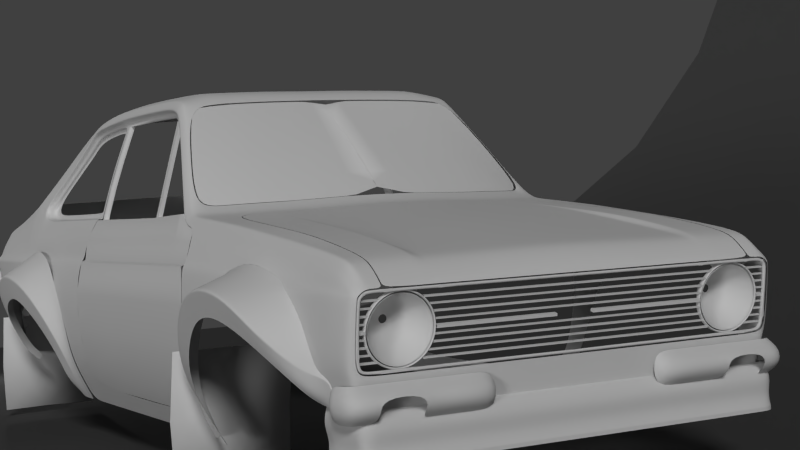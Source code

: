 # Source: FordEscort.blend  (saved by Blender 2.66.0; exported with 4.5.12 LTS)
import bpy
from mathutils import Matrix  # noqa: F401  (used for matrix-valued properties, if any)

bpy.ops.wm.read_factory_settings(use_empty=True)
scene = bpy.context.scene
scene.name = 'Scene'

# ---- collections
col_collection_1 = bpy.data.collections.new('Collection 1'); scene.collection.children.link(col_collection_1)
col_collection_2 = bpy.data.collections.new('Collection 2'); scene.collection.children.link(col_collection_2)
col_collection_2.hide_render = True
col_collection_2.hide_viewport = True

# ---- materials (node trees are filled in below, after node groups)
mat_material_004 = bpy.data.materials.new('Material.004')
mat_material_004.alpha_threshold = 0.0
mat_material_004.use_transparent_shadow = False
mat_material_004.roughness = 0.5
mat_material_004.specular_intensity = 1.0
mat_material_004.line_color = (0.0, 0.0, 0.0, 1.0)
mat_material = bpy.data.materials.new('Material')
mat_material.alpha_threshold = 0.0
mat_material.use_transparent_shadow = False
mat_material.roughness = 0.5
mat_material.specular_intensity = 0.0
mat_material.line_color = (0.0, 0.0, 0.0, 1.0)
mat_material_002 = bpy.data.materials.new('Material.002')
mat_material_002.alpha_threshold = 0.0
mat_material_002.use_transparent_shadow = False
mat_material_002.roughness = 0.5
mat_material_002.line_color = (0.0, 0.0, 0.0, 0.1939)
mat_material_001 = bpy.data.materials.new('Material.001')
mat_material_001.alpha_threshold = 0.0
mat_material_001.use_transparent_shadow = False
mat_material_001.diffuse_color = (0.08714, 0.08714, 0.08714, 1.0)
mat_material_001.specular_color = (0.0308, 0.0308, 0.0308)
mat_material_001.roughness = 0.5
mat_material_001.specular_intensity = 0.0
mat_material_001.line_color = (0.0, 0.0, 0.0, 1.0)

# ---- node groups
ng_auto_smooth = bpy.data.node_groups.new('Auto Smooth', 'GeometryNodeTree')
_s = ng_auto_smooth.interface.new_socket(name='Geometry', in_out='OUTPUT', socket_type='NodeSocketGeometry')
_s = ng_auto_smooth.interface.new_socket(name='Geometry', in_out='INPUT', socket_type='NodeSocketGeometry')
_s = ng_auto_smooth.interface.new_socket(name='Angle', in_out='INPUT', socket_type='NodeSocketFloat')
_s.subtype = 'ANGLE'
_s.min_value = 0.0
_s.max_value = 3.142
ng_auto_smooth.is_modifier = True
_N = ng_auto_smooth.nodes; _L = ng_auto_smooth.links
n0 = _N.new('NodeGroupOutput'); n0.name = 'Group Output'; n0.location = (480, -100)
n1 = _N.new('NodeGroupInput'); n1.name = 'Group Input'; n1.location = (-420, -300)
n2 = _N.new('NodeGroupInput'); n2.name = 'Group Input.001'; n2.location = (-60, -100)
n3 = _N.new('GeometryNodeSetShadeSmooth'); n3.name = 'Set Shade Smooth'; n3.location = (120, -100)
n3.domain = 'EDGE'
n4 = _N.new('GeometryNodeSetShadeSmooth'); n4.name = 'Set Shade Smooth.001'; n4.location = (300, -100)
n5 = _N.new('GeometryNodeInputMeshEdgeAngle'); n5.name = 'Edge Angle'; n5.location = (-420, -220)
n6 = _N.new('GeometryNodeInputEdgeSmooth'); n6.name = 'Is Edge Smooth'; n6.location = (-60, -160)
n7 = _N.new('GeometryNodeInputShadeSmooth'); n7.name = 'Is Face Smooth'; n7.location = (-240, -340)
n8 = _N.new('FunctionNodeBooleanMath'); n8.name = 'Boolean Math'; n8.location = (-60, -220)
n9 = _N.new('FunctionNodeCompare'); n9.name = 'Compare'; n9.location = (-240, -180)
n9.operation = 'LESS_EQUAL'
_L.new(n5.outputs[0], n9.inputs[0])
_L.new(n4.outputs[0], n0.inputs[0])
_L.new(n1.outputs[1], n9.inputs[1])
_L.new(n9.outputs[0], n8.inputs[0])
_L.new(n7.outputs[0], n8.inputs[1])
_L.new(n2.outputs[0], n3.inputs[0])
_L.new(n6.outputs[0], n3.inputs[1])
_L.new(n3.outputs[0], n4.inputs[0])
_L.new(n8.outputs[0], n3.inputs[2])
n0.is_active_output = True

# ---- material node trees

# ---- world
world_world = bpy.data.worlds.new('World'); scene.world = world_world
world_world.color = (0.05088, 0.05088, 0.05088)
world_world.use_sun_shadow = False
world_world.sun_shadow_jitter_overblur = 0.0
world_world.cycles.sampling_method = 'MANUAL'
world_world.cycles.sample_map_resolution = 256

# ---- cameras
cam_camera_001 = bpy.data.cameras.new('Camera.001')
cam_camera_001.clip_end = 100.0
cam_camera_001.lens = 35.0
cam_camera_001.sensor_width = 32.0
cam_camera_001.sensor_height = 18.0
cam_camera_001.dof.focus_distance = 0.0
cam_camera_001.dof.aperture_fstop = 128.0
cam_camera = bpy.data.cameras.new('Camera')
cam_camera.clip_end = 100.0
cam_camera.lens = 60.0
cam_camera.sensor_width = 32.0
cam_camera.sensor_height = 18.0
cam_camera.ortho_scale = 7.314
cam_camera.dof.focus_distance = 0.0
cam_camera.dof.aperture_fstop = 128.0

# ---- lights
light_spot = bpy.data.lights.new('Spot', 'SPOT')
light_spot.transmission_factor = 0.0
light_spot.energy = 432.0
light_spot.shadow_buffer_clip_start = 0.5
light_spot.shadow_soft_size = 0.1
light_spot.shadow_maximum_resolution = 0.006
light_spot.use_absolute_resolution = True
light_spot.cycles.use_multiple_importance_sampling = False
light_hemi_001 = bpy.data.lights.new('Hemi.001', 'SUN')
light_hemi_001.transmission_factor = 0.0
light_hemi_001.angle = 0.1993
light_hemi_001.energy = 0.62
light_hemi_001.shadow_buffer_clip_start = 0.5
light_hemi_001.shadow_soft_size = 0.1
light_hemi_001.shadow_cascade_max_distance = 1000.0
light_hemi_001.cycles.use_multiple_importance_sampling = False
light_lamp = bpy.data.lights.new('Lamp', 'SUN')
light_lamp.transmission_factor = 0.0
light_lamp.cutoff_distance = 30.0
light_lamp.angle = 0.1993
light_lamp.energy = 1.0
light_lamp.shadow_buffer_clip_start = 1.001
light_lamp.shadow_soft_size = 0.1
light_lamp.shadow_cascade_max_distance = 1000.0
light_lamp.cycles.use_multiple_importance_sampling = False

# ---- meshes
me_plane_024 = bpy.data.meshes.new('Plane.024')
me_plane_024.from_pydata([(5.249, -4.408, -5.972), (5.249, -4.07, -5.972), (5.621, -4.408, -5.833), (5.621, -4.07, -5.833), (5.738, -4.408, -5.132), (2.189, -4.408, -5.864), (2.189, -4.07, -5.864), (5.249, -4.62, -5.597), (2.631, -4.62, -5.597), (5.249, -3.822, -5.597), (2.631, -3.822, -5.597), (5.475, -4.62, -5.534), (5.475, -3.822, -5.534), (5.598, -4.572, -4.901), (5.598, -3.87, -4.901), (2.044, -4.62, -5.597), (2.044, -3.822, -5.597), (5.539, -4.62, -5.261), (5.539, -3.822, -5.261), (3.904, -4.62, -5.597), (3.904, -3.822, -5.597), (4.961, -4.62, -5.597), (5.708, -4.07, -5.426), (5.738, -4.07, -5.132), (2.631, -4.07, -5.972), (2.631, -4.408, -5.972), (5.708, -4.408, -5.426), (3.904, -4.408, -5.972), (3.904, -4.07, -5.972), (4.961, -4.408, -5.972), (3.268, -4.62, -5.597), (3.268, -4.408, -5.972), (3.268, -3.822, -5.597), (3.268, -4.07, -5.972), (4.961, -4.07, -5.972), (4.961, -3.822, -5.597)], [], [(1, 3, 2, 0), (23, 22, 18, 14), (33, 24, 10, 32), (28, 33, 32, 20), (29, 34, 1, 0), (22, 23, 4, 26), (3, 22, 26, 2), (0, 2, 11, 7), (5, 25, 8, 15), (3, 1, 9, 12), (29, 0, 7, 21), (4, 23, 14, 13), (26, 4, 13, 17), (22, 3, 12, 18), (2, 26, 17, 11), (25, 5, 6, 24), (6, 5, 15, 16), (24, 6, 16, 10), (31, 33, 28, 27), (31, 27, 19, 30), (1, 34, 35, 9), (34, 28, 20, 35), (25, 31, 30, 8), (25, 24, 33, 31)])
me_plane_024.polygons.foreach_set('use_smooth', [True] * 24)
me_plane_024.use_remesh_preserve_volume = False
me_plane_024.use_remesh_preserve_attributes = False
me_plane_024.use_mirror_vertex_groups = False
me_plane_024.update()
me_plane_023 = bpy.data.meshes.new('Plane.023')
me_plane_023.from_pydata([(0.7613, 3.131, -1.839), (0.8151, 3.133, -1.829), (0.8607, 3.139, -1.799), (0.8913, 3.146, -1.754), (0.902, 3.155, -1.701), (0.8914, 3.164, -1.648), (0.861, 3.171, -1.603), (0.8154, 3.176, -1.572), (0.7616, 3.177, -1.562), (0.7078, 3.175, -1.572), (0.6622, 3.169, -1.602), (0.6317, 3.162, -1.647), (0.6209, 3.153, -1.7), (0.6316, 3.144, -1.753), (0.662, 3.137, -1.798), (0.7076, 3.132, -1.828), (0.7613, 3.117, -1.836), (0.8151, 3.12, -1.826), (0.8607, 3.125, -1.796), (0.8913, 3.133, -1.751), (0.902, 3.142, -1.698), (0.8914, 3.15, -1.645), (0.861, 3.158, -1.6), (0.8154, 3.162, -1.569), (0.7616, 3.163, -1.559), (0.7078, 3.161, -1.569), (0.6622, 3.156, -1.599), (0.6317, 3.148, -1.644), (0.6209, 3.139, -1.697), (0.6316, 3.13, -1.75), (0.662, 3.123, -1.795), (0.7076, 3.119, -1.825), (0.7614, 3.038, -1.76), (0.7945, 3.039, -1.754), (0.8225, 3.043, -1.735), (0.8413, 3.047, -1.708), (0.8479, 3.053, -1.675), (0.8414, 3.058, -1.642), (0.8227, 3.063, -1.615), (0.7946, 3.065, -1.596), (0.7616, 3.066, -1.59), (0.7285, 3.065, -1.596), (0.7004, 3.061, -1.614), (0.6817, 3.057, -1.642), (0.675, 3.051, -1.675), (0.6816, 3.046, -1.707), (0.7003, 3.041, -1.735), (0.7283, 3.039, -1.753), (0.7615, 3.013, -1.684), (0.768, 3.013, -1.683), (0.7736, 3.014, -1.679), (0.7774, 3.015, -1.673), (0.7787, 3.016, -1.667), (0.7774, 3.017, -1.66), (0.7736, 3.018, -1.655), (0.7681, 3.018, -1.651), (0.7615, 3.019, -1.65), (0.7549, 3.018, -1.651), (0.7493, 3.018, -1.655), (0.7456, 3.017, -1.66), (0.7443, 3.016, -1.667), (0.7456, 3.015, -1.673), (0.7493, 3.014, -1.679), (0.7549, 3.013, -1.682)], [], [(15, 14, 30, 31), (9, 8, 24, 25), (3, 2, 18, 19), (0, 15, 31, 16), (10, 9, 25, 26), (4, 3, 19, 20), (11, 10, 26, 27), (5, 4, 20, 21), (12, 11, 27, 28), (6, 5, 21, 22), (13, 12, 28, 29), (7, 6, 22, 23), (1, 0, 16, 17), (14, 13, 29, 30), (8, 7, 23, 24), (2, 1, 17, 18), (27, 26, 42, 43), (21, 20, 36, 37), (28, 27, 43, 44), (22, 21, 37, 38), (29, 28, 44, 45), (23, 22, 38, 39), (17, 16, 32, 33), (30, 29, 45, 46), (24, 23, 39, 40), (18, 17, 33, 34), (31, 30, 46, 47), (25, 24, 40, 41), (19, 18, 34, 35), (16, 31, 47, 32), (26, 25, 41, 42), (20, 19, 35, 36), (32, 47, 63, 48), (42, 41, 57, 58), (36, 35, 51, 52), (43, 42, 58, 59), (37, 36, 52, 53), (44, 43, 59, 60), (38, 37, 53, 54), (45, 44, 60, 61), (39, 38, 54, 55), (33, 32, 48, 49), (46, 45, 61, 62), (40, 39, 55, 56), (34, 33, 49, 50), (47, 46, 62, 63), (41, 40, 56, 57), (35, 34, 50, 51)])
me_plane_023.materials.append(mat_material_004)
me_plane_023.use_remesh_preserve_volume = False
me_plane_023.use_remesh_preserve_attributes = False
me_plane_023.use_mirror_vertex_groups = False
me_plane_023.update()
me_plane_022 = bpy.data.meshes.new('Plane.022')
me_plane_022.from_pydata([(-0.0008138, 3.136, -1.694), (-0.0008138, 3.138, -1.687), (-0.0008138, 3.124, -1.692), (-0.0008138, 3.126, -1.685), (0.9404, 3.14, -1.665), (-0.0008138, 3.14, -1.665), (0.9404, 3.142, -1.659), (-0.0008138, 3.142, -1.659), (0.9404, 3.128, -1.663), (-0.0008138, 3.128, -1.663), (0.9404, 3.13, -1.657), (-0.0008138, 3.13, -1.657), (0.9404, 3.148, -1.637), (-0.0008139, 3.148, -1.637), (0.9404, 3.15, -1.63), (-0.0008139, 3.15, -1.63), (0.9404, 3.136, -1.635), (-0.0008139, 3.136, -1.635), (0.9404, 3.138, -1.628), (-0.0008139, 3.138, -1.628), (0.9404, 3.152, -1.608), (-0.0008139, 3.152, -1.608), (0.9404, 3.154, -1.602), (-0.0008139, 3.154, -1.602), (0.9404, 3.14, -1.606), (-0.0008139, 3.14, -1.606), (0.9404, 3.142, -1.6), (-0.0008139, 3.142, -1.6), (0.9404, 3.161, -1.584), (0.08349, 3.161, -1.584), (0.9404, 3.163, -1.573), (0.08349, 3.163, -1.573), (0.9404, 3.144, -1.579), (0.08349, 3.144, -1.579), (0.9404, 3.146, -1.568), (0.08349, 3.146, -1.568), (0.9404, 3.161, -1.551), (-0.000814, 3.161, -1.551), (0.9404, 3.163, -1.545), (-0.000814, 3.163, -1.545), (0.9404, 3.149, -1.549), (-0.000814, 3.149, -1.549), (0.9404, 3.151, -1.543), (-0.000814, 3.151, -1.543), (0.9404, 3.165, -1.523), (-0.0008141, 3.165, -1.523), (0.9404, 3.167, -1.516), (-0.0008141, 3.167, -1.516), (0.9404, 3.153, -1.521), (-0.0008141, 3.153, -1.521), (0.9404, 3.155, -1.514), (-0.0008141, 3.155, -1.514), (0.9404, 3.169, -1.494), (-0.0008141, 3.169, -1.494), (0.9404, 3.171, -1.488), (-0.0008141, 3.171, -1.488), (0.9404, 3.157, -1.492), (-0.0008141, 3.157, -1.492), (0.9404, 3.159, -1.486), (-0.0008141, 3.159, -1.486), (0.9404, 3.173, -1.466), (-0.0008142, 3.173, -1.466), (0.9404, 3.175, -1.459), (-0.0008142, 3.175, -1.459), (0.9404, 3.161, -1.464), (-0.0008142, 3.161, -1.464), (0.9404, 3.163, -1.457), (-0.0008142, 3.163, -1.457), (0.8511, 3.173, -1.466), (0.8511, 3.175, -1.459), (0.8511, 3.161, -1.464), (0.8511, 3.163, -1.457), (0.6414, 3.159, -1.486), (0.6414, 3.157, -1.492), (0.6414, 3.171, -1.488), (0.6414, 3.169, -1.494), (0.6689, 3.173, -1.466), (0.6689, 3.175, -1.459), (0.6689, 3.161, -1.464), (0.6689, 3.163, -1.457), (0.8794, 3.159, -1.486), (0.8794, 3.171, -1.488), (0.8794, 3.169, -1.494), (0.8794, 3.157, -1.492), (0.6245, 3.165, -1.523), (0.6245, 3.167, -1.516), (0.6245, 3.153, -1.521), (0.6245, 3.155, -1.514), (0.8976, 3.155, -1.514), (0.8976, 3.153, -1.521), (0.8976, 3.167, -1.516), (0.8976, 3.165, -1.523), (0.617, 3.161, -1.551), (0.617, 3.163, -1.545), (0.617, 3.149, -1.549), (0.617, 3.151, -1.543), (0.9062, 3.152, -1.608), (0.9062, 3.154, -1.602), (0.9062, 3.14, -1.606), (0.9062, 3.142, -1.6), (0.624, 3.148, -1.637), (0.624, 3.15, -1.63), (0.624, 3.136, -1.635), (0.624, 3.138, -1.628), (0.6422, 3.14, -1.665), (0.6422, 3.142, -1.659), (0.6422, 3.128, -1.663), (0.6422, 3.13, -1.657), (0.9034, 3.149, -1.549), (0.9034, 3.161, -1.551), (0.9034, 3.163, -1.545), (0.9034, 3.151, -1.543), (0.899, 3.148, -1.637), (0.899, 3.138, -1.628), (0.899, 3.15, -1.63), (0.899, 3.136, -1.635), (0.6145, 3.161, -1.584), (0.6145, 3.163, -1.573), (0.6145, 3.144, -1.579), (0.6145, 3.146, -1.568), (0.9077, 3.144, -1.579), (0.9077, 3.163, -1.573), (0.9077, 3.146, -1.568), (0.9077, 3.161, -1.584), (0.6191, 3.142, -1.6), (0.6191, 3.14, -1.606), (0.6191, 3.154, -1.602), (0.6191, 3.152, -1.608), (0.8797, 3.13, -1.657), (0.8797, 3.128, -1.663), (0.8797, 3.142, -1.659), (0.8797, 3.14, -1.665), (0.9408, 3.126, -1.685), (0.9408, 3.124, -1.692), (0.9408, 3.138, -1.687), (0.9408, 3.136, -1.694), (0.8529, 3.126, -1.685), (0.8529, 3.138, -1.687), (0.8529, 3.136, -1.694), (0.8529, 3.124, -1.692), (0.6655, 3.124, -1.692), (0.6655, 3.138, -1.687), (0.6655, 3.136, -1.694), (0.6655, 3.126, -1.685)], [], [(137, 138, 135, 134), (1, 3, 2, 0), (131, 130, 6, 4), (129, 8, 10, 128), (131, 4, 8, 129), (105, 7, 11, 107), (4, 6, 10, 8), (7, 5, 9, 11), (112, 114, 14, 12), (115, 16, 18, 113), (112, 12, 16, 115), (101, 15, 19, 103), (12, 14, 18, 16), (15, 13, 17, 19), (96, 97, 22, 20), (98, 24, 26, 99), (96, 20, 24, 98), (126, 23, 27, 124), (20, 22, 26, 24), (23, 21, 25, 27), (123, 121, 30, 28), (120, 32, 34, 122), (123, 28, 32, 120), (117, 31, 35, 119), (28, 30, 34, 32), (31, 29, 33, 35), (109, 110, 38, 36), (108, 40, 42, 111), (109, 36, 40, 108), (93, 39, 43, 95), (36, 38, 42, 40), (39, 37, 41, 43), (91, 90, 46, 44), (89, 48, 50, 88), (91, 44, 48, 89), (85, 47, 51, 87), (44, 46, 50, 48), (47, 45, 49, 51), (82, 81, 54, 52), (83, 56, 58, 80), (82, 52, 56, 83), (74, 55, 59, 72), (52, 54, 58, 56), (55, 53, 57, 59), (68, 69, 62, 60), (70, 64, 66, 71), (68, 60, 64, 70), (77, 63, 67, 79), (60, 62, 66, 64), (63, 61, 65, 67), (62, 69, 71, 66), (53, 55, 74, 75), (57, 73, 72, 59), (53, 75, 73, 57), (65, 78, 79, 67), (61, 76, 78, 65), (61, 63, 77, 76), (54, 81, 80, 58), (41, 94, 95, 43), (37, 39, 93, 92), (37, 92, 94, 41), (46, 90, 88, 50), (49, 86, 87, 51), (45, 47, 85, 84), (45, 84, 86, 49), (29, 31, 117, 116), (14, 114, 113, 18), (33, 118, 119, 35), (38, 110, 111, 42), (30, 121, 122, 34), (136, 137, 134, 132), (21, 127, 125, 25), (29, 116, 118, 33), (13, 15, 101, 100), (25, 125, 124, 27), (21, 23, 126, 127), (139, 136, 132, 133), (17, 102, 103, 19), (13, 100, 102, 17), (22, 97, 99, 26), (5, 7, 105, 104), (5, 104, 106, 9), (9, 106, 107, 11), (6, 130, 128, 10), (138, 139, 133, 135), (134, 135, 133, 132), (3, 1, 141, 143), (0, 2, 140, 142), (2, 3, 143, 140), (1, 0, 142, 141)])
me_plane_022.materials.append(mat_material)
me_plane_022.use_remesh_preserve_volume = False
me_plane_022.use_remesh_preserve_attributes = False
me_plane_022.use_mirror_vertex_groups = False
me_plane_022.update()
me_plane_019 = bpy.data.meshes.new('Plane.019')
me_plane_019.from_pydata([(0.4804, 3.195, -1.546), (0.6059, 3.195, -1.546), (0.8869, 3.195, -1.546), (0.8441, 3.195, -1.546), (0.9119, 3.194, -1.548), (0.9489, 3.155, -1.791), (0.9489, 3.179, -1.65), (0.9341, 3.148, -1.849), (0.8448, 3.148, -1.854), (0.9299, 3.153, -1.816), (0.3021, 3.195, -1.546), (0.0, 3.195, -1.546), (0.6618, 3.195, -1.546), (0.9463, 3.19, -1.582), (0.9268, 3.193, -1.556), (0.9429, 3.192, -1.572), (0.0, 3.148, -1.856), (0.4804, 3.194, -1.558), (0.6059, 3.194, -1.558), (0.8849, 3.194, -1.558), (0.8365, 3.194, -1.558), (0.9047, 3.193, -1.561), (0.9342, 3.156, -1.79), (0.9355, 3.179, -1.649), (0.923, 3.15, -1.838), (0.8448, 3.15, -1.842), (0.9437, 3.152, -1.816), (0.3021, 3.194, -1.558), (0.0, 3.194, -1.558), (0.6644, 3.194, -1.558), (0.933, 3.19, -1.585), (0.9188, 3.192, -1.564), (0.9298, 3.191, -1.575), (0.0, 3.15, -1.843), (0.8852, 3.15, -1.842), (0.8852, 3.148, -1.854), (0.7613, 3.133, -1.852), (0.8202, 3.136, -1.841), (0.8701, 3.142, -1.808), (0.9035, 3.15, -1.759), (0.9153, 3.16, -1.701), (0.9036, 3.169, -1.643), (0.8703, 3.177, -1.593), (0.8205, 3.182, -1.56), (0.7616, 3.184, -1.549), (0.7028, 3.181, -1.56), (0.6528, 3.175, -1.593), (0.6194, 3.167, -1.642), (0.6077, 3.157, -1.7), (0.6193, 3.148, -1.758), (0.6526, 3.14, -1.807), (0.7025, 3.135, -1.84), (0.4804, 3.182, -1.546), (0.6059, 3.182, -1.546), (0.8869, 3.182, -1.546), (0.8441, 3.182, -1.546), (0.9119, 3.182, -1.548), (0.9489, 3.143, -1.791), (0.9489, 3.166, -1.65), (0.9341, 3.135, -1.849), (0.8448, 3.135, -1.854), (0.9299, 3.141, -1.816), (0.3021, 3.182, -1.546), (0.0, 3.182, -1.546), (0.6618, 3.182, -1.546), (0.9463, 3.178, -1.582), (0.9268, 3.181, -1.556), (0.9429, 3.179, -1.572), (0.0, 3.135, -1.856), (0.4804, 3.182, -1.558), (0.6059, 3.182, -1.558), (0.8849, 3.182, -1.558), (0.8365, 3.182, -1.558), (0.9047, 3.181, -1.561), (0.9342, 3.144, -1.79), (0.9355, 3.167, -1.649), (0.923, 3.137, -1.838), (0.8448, 3.137, -1.842), (0.9437, 3.139, -1.816), (0.3021, 3.182, -1.558), (0.0, 3.182, -1.558), (0.6644, 3.182, -1.558), (0.933, 3.178, -1.585), (0.9188, 3.18, -1.564), (0.9298, 3.179, -1.575), (0.0, 3.137, -1.843), (0.8852, 3.137, -1.842), (0.8852, 3.135, -1.854), (0.7613, 3.135, -1.843), (0.8166, 3.137, -1.832), (0.8635, 3.143, -1.801), (0.8949, 3.151, -1.755), (0.906, 3.16, -1.701), (0.895, 3.169, -1.646), (0.8638, 3.176, -1.6), (0.8169, 3.181, -1.569), (0.7616, 3.182, -1.558), (0.7063, 3.18, -1.569), (0.6594, 3.174, -1.599), (0.628, 3.166, -1.646), (0.617, 3.157, -1.7), (0.6279, 3.148, -1.755), (0.6592, 3.141, -1.801), (0.706, 3.136, -1.832), (0.7615, 3.109, -1.848), (0.8205, 3.112, -1.837), (0.8705, 3.117, -1.804), (0.9039, 3.126, -1.755), (0.9157, 3.136, -1.697), (0.904, 3.145, -1.639), (0.8707, 3.153, -1.589), (0.8208, 3.158, -1.556), (0.7619, 3.159, -1.544), (0.7029, 3.157, -1.556), (0.6529, 3.151, -1.589), (0.6195, 3.143, -1.638), (0.6077, 3.133, -1.696), (0.6194, 3.123, -1.754), (0.6527, 3.116, -1.804), (0.7026, 3.111, -1.837), (0.7615, 3.111, -1.839), (0.8169, 3.113, -1.828), (0.8638, 3.119, -1.797), (0.8951, 3.126, -1.751), (0.9062, 3.136, -1.697), (0.8953, 3.145, -1.642), (0.864, 3.152, -1.596), (0.8171, 3.157, -1.565), (0.7619, 3.158, -1.554), (0.7066, 3.156, -1.565), (0.6596, 3.15, -1.595), (0.6283, 3.142, -1.642), (0.6172, 3.133, -1.696), (0.6282, 3.124, -1.751), (0.6594, 3.117, -1.797), (0.7063, 3.112, -1.828)], [], [(2, 4, 21, 19), (15, 14, 31, 32), (5, 6, 23, 22), (10, 0, 17, 27), (26, 7, 24, 9), (4, 14, 31, 21), (35, 8, 25, 34), (16, 8, 25, 33), (11, 10, 27, 28), (0, 1, 18, 17), (6, 13, 30, 23), (3, 12, 29, 20), (3, 2, 19, 20), (12, 1, 18, 29), (13, 15, 32, 30), (5, 26, 9, 22), (7, 35, 34, 24), (19, 21, 73, 71), (9, 24, 76, 61), (26, 5, 57, 78), (20, 29, 81, 72), (33, 25, 77, 85), (14, 15, 67, 66), (8, 35, 87, 60), (1, 12, 64, 53), (22, 9, 61, 74), (2, 3, 55, 54), (32, 31, 83, 84), (10, 11, 63, 62), (12, 3, 55, 64), (29, 18, 70, 81), (14, 4, 56, 66), (20, 19, 71, 72), (28, 27, 79, 80), (6, 5, 57, 58), (21, 31, 83, 73), (15, 13, 65, 67), (34, 25, 77, 86), (13, 6, 58, 65), (22, 23, 75, 74), (1, 0, 52, 53), (30, 32, 84, 82), (35, 7, 59, 87), (23, 30, 82, 75), (0, 10, 62, 52), (17, 18, 70, 69), (24, 34, 86, 76), (4, 2, 54, 56), (27, 17, 69, 79), (7, 26, 78, 59), (8, 16, 68, 60), (39, 91, 90, 38), (36, 88, 103, 51), (46, 98, 97, 45), (40, 92, 91, 39), (47, 99, 98, 46), (41, 93, 92, 40), (48, 100, 99, 47), (42, 94, 93, 41), (49, 101, 100, 48), (43, 95, 94, 42), (37, 89, 88, 36), (50, 102, 101, 49), (44, 96, 95, 43), (38, 90, 89, 37), (51, 103, 102, 50), (45, 97, 96, 44), (107, 106, 122, 123), (104, 119, 135, 120), (114, 113, 129, 130), (108, 107, 123, 124), (115, 114, 130, 131), (109, 108, 124, 125), (116, 115, 131, 132), (110, 109, 125, 126), (117, 116, 132, 133), (111, 110, 126, 127), (105, 104, 120, 121), (118, 117, 133, 134), (112, 111, 127, 128), (106, 105, 121, 122), (119, 118, 134, 135), (113, 112, 128, 129), (39, 38, 106, 107), (102, 103, 135, 134), (97, 98, 130, 129), (92, 93, 125, 124), (50, 49, 117, 118), (45, 44, 112, 113), (40, 39, 107, 108), (103, 88, 120, 135), (98, 99, 131, 130), (93, 94, 126, 125), (88, 89, 121, 120), (51, 50, 118, 119), (46, 45, 113, 114), (41, 40, 108, 109), (99, 100, 132, 131), (94, 95, 127, 126), (89, 90, 122, 121), (36, 51, 119, 104), (47, 46, 114, 115), (42, 41, 109, 110), (37, 36, 104, 105), (100, 101, 133, 132), (95, 96, 128, 127), (90, 91, 123, 122), (48, 47, 115, 116), (43, 42, 110, 111), (38, 37, 105, 106), (101, 102, 134, 133), (96, 97, 129, 128), (91, 92, 124, 123), (49, 48, 116, 117), (44, 43, 111, 112)])
me_plane_019.materials.append(mat_material)
me_plane_019.use_remesh_preserve_volume = False
me_plane_019.use_remesh_preserve_attributes = False
me_plane_019.use_mirror_vertex_groups = False
me_plane_019.update()
me_plane_017 = bpy.data.meshes.new('Plane.017')
me_plane_017.from_pydata([(0.7305, -0.7436, 0.1528), (-1.003, -0.7371, 0.2751), (0.7363, 1.088, 0.001329), (-0.9971, 1.095, -0.008934), (-0.1362, -0.7403, 0.1573), (-0.3143, 1.091, -0.1267), (0.7334, 0.244, -0.0863), (-1.0, 0.2505, 0.036), (-0.1333, 0.2472, -0.08175), (0.7305, -0.7436, 0.1753), (-1.003, -0.7371, 0.2976), (0.7363, 1.088, 0.0238), (-0.9971, 1.095, 0.01354), (-0.1362, -0.7403, 0.1798), (-0.3143, 1.091, -0.1042), (0.7334, 0.244, -0.06383), (-1.0, 0.2505, 0.05847), (-0.1333, 0.2472, -0.05928)], [], [(8, 5, 2, 6), (7, 3, 5, 8), (1, 7, 8, 4), (4, 8, 6, 0), (17, 15, 11, 14), (16, 17, 14, 12), (10, 13, 17, 16), (13, 9, 15, 17), (6, 2, 11, 15), (2, 5, 14, 11), (5, 3, 12, 14), (4, 0, 9, 13), (3, 7, 16, 12), (1, 4, 13, 10), (7, 1, 10, 16), (0, 6, 15, 9)])
me_plane_017.polygons.foreach_set('use_smooth', [True] * 16)
me_plane_017.materials.append(mat_material)
me_plane_017.use_remesh_preserve_volume = False
me_plane_017.use_remesh_preserve_attributes = False
me_plane_017.use_mirror_vertex_groups = False
me_plane_017.update()
me_plane_016 = bpy.data.meshes.new('Plane.016')
me_plane_016.from_pydata([(0.7305, -0.7436, 0.1528), (-1.003, -0.7371, 0.2751), (0.7363, 1.088, 0.001329), (-0.9971, 1.095, -0.008934), (-0.1362, -0.7403, 0.1573), (-0.1304, 1.091, -0.1267), (0.7334, 0.244, -0.0863), (-1.0, 0.2505, 0.036), (-0.1333, 0.2472, -0.08175), (0.7305, -0.7436, 0.1189), (-1.003, -0.7371, 0.2412), (0.7363, 1.088, -0.03252), (-0.9971, 1.095, -0.04279), (-0.1362, -0.7403, 0.1235), (-0.1304, 1.091, -0.1605), (0.7334, 0.244, -0.1202), (-1.0, 0.2505, 0.002142), (-0.1333, 0.2472, -0.1156)], [], [(8, 5, 2, 6), (7, 3, 5, 8), (1, 7, 8, 4), (4, 8, 6, 0), (17, 15, 11, 14), (16, 17, 14, 12), (10, 13, 17, 16), (13, 9, 15, 17), (6, 2, 11, 15), (2, 5, 14, 11), (5, 3, 12, 14), (4, 0, 9, 13), (3, 7, 16, 12), (1, 4, 13, 10), (7, 1, 10, 16), (0, 6, 15, 9)])
me_plane_016.polygons.foreach_set('use_smooth', [True] * 16)
me_plane_016.materials.append(mat_material)
me_plane_016.use_remesh_preserve_volume = False
me_plane_016.use_remesh_preserve_attributes = False
me_plane_016.use_mirror_vertex_groups = False
me_plane_016.update()
me_plane_015 = bpy.data.meshes.new('Plane.015')
me_plane_015.from_pydata([(0.9011, 0.9796, -1.257), (0.8809, 0.9796, -1.257), (0.9002, 0.944, -1.257), (0.8799, 0.944, -1.257), (0.7407, 0.9276, -0.7712), (0.7204, 0.9276, -0.7712), (0.7397, 0.892, -0.7712), (0.7195, 0.892, -0.7712), (0.8481, 0.9267, -1.098), (0.7957, 0.9094, -0.9392), (0.7755, 0.9094, -0.9392), (0.8279, 0.9267, -1.098), (0.7764, 0.9449, -0.9392), (0.8288, 0.9622, -1.098), (0.8491, 0.9622, -1.098), (0.7967, 0.9449, -0.9392)], [], [(0, 2, 3, 1), (4, 5, 7, 6), (10, 9, 6, 7), (12, 10, 7, 5), (9, 15, 4, 6), (15, 12, 5, 4), (3, 2, 8, 11), (11, 8, 9, 10), (1, 3, 11, 13), (13, 11, 10, 12), (2, 0, 14, 8), (8, 14, 15, 9), (0, 1, 13, 14), (14, 13, 12, 15)])
me_plane_015.materials.append(mat_material)
me_plane_015.use_remesh_preserve_volume = False
me_plane_015.use_remesh_preserve_attributes = False
me_plane_015.use_mirror_vertex_groups = False
me_plane_015.update()
me_plane_014 = bpy.data.meshes.new('Plane.014')
me_plane_014.from_pydata([(0.9691, -2.001, -1.612), (0.9378, -2.058, -1.605), (0.9152, -2.073, -1.605), (0.8831, -2.076, -1.605), (0.8428, -2.079, -1.605), (0.8613, -2.079, -1.605), (0.805, -2.079, -1.605), (0.8238, -2.079, -1.702), (0.9726, -2.001, -1.547), (0.9194, -2.073, -1.544), (0.8125, -2.079, -1.544), (0.8691, -2.08, -1.544), (0.8538, -2.079, -1.543), (0.9604, -2.001, -1.709), (0.9291, -2.058, -1.702), (0.788, -2.079, -1.702), (0.8765, -2.076, -1.702), (0.9028, -2.073, -1.702), (0.6631, -2.083, -1.702), (0.6631, -2.083, -1.544), (0.9772, -1.936, -1.612), (0.9807, -1.936, -1.547), (0.9685, -1.936, -1.709), (0.8491, -2.079, -1.702), (0.6631, -2.083, -1.605), (0.9413, -2.058, -1.544), (0.8907, -2.077, -1.544), (0.9988, -2.017, -1.615), (0.9676, -2.073, -1.608), (0.9449, -2.089, -1.608), (0.9128, -2.092, -1.608), (0.8726, -2.095, -1.608), (0.891, -2.095, -1.608), (0.8347, -2.095, -1.608), (0.8535, -2.095, -1.704), (1.002, -2.017, -1.549), (0.9491, -2.089, -1.546), (0.8422, -2.095, -1.546), (0.8988, -2.095, -1.546), (0.8836, -2.095, -1.546), (0.9901, -2.017, -1.711), (0.9589, -2.073, -1.704), (0.8178, -2.095, -1.704), (0.9062, -2.092, -1.704), (0.9326, -2.089, -1.704), (0.6928, -2.099, -1.704), (0.6928, -2.099, -1.546), (1.007, -1.952, -1.615), (1.01, -1.952, -1.549), (0.9982, -1.952, -1.711), (0.8789, -2.095, -1.704), (0.6928, -2.099, -1.608), (0.9711, -2.073, -1.546), (0.9205, -2.092, -1.546)], [], [(12, 4, 6, 10), (11, 5, 4, 12), (0, 13, 14, 1), (4, 7, 15, 6), (2, 17, 16, 3), (1, 14, 17, 2), (3, 16, 23, 5), (25, 1, 2, 9), (5, 23, 7, 4), (26, 3, 5, 11), (9, 2, 3, 26), (20, 22, 13, 0), (8, 0, 1, 25), (21, 20, 0, 8), (15, 18, 24, 6), (6, 24, 19, 10), (39, 37, 33, 31), (38, 39, 31, 32), (27, 28, 41, 40), (31, 33, 42, 34), (29, 30, 43, 44), (28, 29, 44, 41), (30, 32, 50, 43), (52, 36, 29, 28), (32, 31, 34, 50), (53, 38, 32, 30), (36, 53, 30, 29), (47, 27, 40, 49), (35, 52, 28, 27), (48, 35, 27, 47), (42, 33, 51, 45), (33, 37, 46, 51), (23, 16, 43, 50), (11, 12, 39, 38), (15, 7, 34, 42), (19, 24, 51, 46), (9, 26, 53, 36), (7, 23, 50, 34), (10, 19, 46, 37), (16, 17, 44, 43), (8, 25, 52, 35), (24, 18, 45, 51), (20, 21, 48, 47), (17, 14, 41, 44), (13, 22, 49, 40), (22, 20, 47, 49), (18, 15, 42, 45), (26, 11, 38, 53), (12, 10, 37, 39), (14, 13, 40, 41), (21, 8, 35, 48), (25, 9, 36, 52)])
me_plane_014.polygons.foreach_set('use_smooth', [True] * 52)
me_plane_014.materials.append(mat_material)
me_plane_014.use_remesh_preserve_volume = False
me_plane_014.use_remesh_preserve_attributes = False
me_plane_014.use_mirror_vertex_groups = False
me_plane_014.update()
me_plane_010 = bpy.data.meshes.new('Plane.010')
me_plane_010.from_pydata([], [], [])
me_plane_010.materials.append(mat_material)
me_plane_010.use_remesh_preserve_volume = False
me_plane_010.use_remesh_preserve_attributes = False
me_plane_010.use_mirror_vertex_groups = False
me_plane_010.update()
me_plane_005 = bpy.data.meshes.new('Plane.005')
me_plane_005.from_pydata([(4.797, -3.51, -3.235), (-1.548, -3.51, -3.235), (4.797, -3.51, -2.556), (-1.548, -3.51, -2.556), (-9.651, -3.51, -3.235), (-9.651, -3.51, -2.556), (-12.51, -2.422, -3.094), (-12.51, -2.422, -2.556), (-2.676, 3.908, -3.094), (-2.676, 3.908, -2.556), (4.234, 4.634, -3.094), (4.234, 4.634, -2.556), (-11.49, -2.31, -3.211), (-9.651, -3.496, -3.392), (-1.548, -3.496, -3.392), (4.797, -3.496, -3.392), (-2.462, 3.404, -3.213), (4.234, 4.13, -3.213), (4.797, -5.929, -2.556), (-1.548, -5.929, -2.556), (-9.651, -5.929, -2.556), (-12.51, -4.841, -2.556), (-3.305, 5.117, -2.556), (4.234, 5.698, -2.556), (-14.01, -1.212, -2.556), (-14.01, -3.631, -2.556), (6.208, -3.51, -3.235), (6.208, -3.51, -2.556), (5.645, 4.634, -3.094), (5.645, 4.634, -2.556), (6.208, -3.496, -3.392), (5.645, 4.13, -3.213), (6.208, -5.929, -2.556), (5.645, 5.698, -2.556), (4.332, -3.51, -3.235), (4.332, -3.51, -2.556), (4.332, -3.496, -3.392), (4.332, -5.929, -2.556), (3.965, 4.605, -3.094), (3.965, 4.605, -2.556), (3.973, 4.101, -3.213), (3.94, 5.675, -2.556), (4.797, -9.532, -2.556), (-1.548, -9.532, -2.556), (-9.651, -9.532, -2.556), (-12.51, -8.443, -2.556), (-14.01, -7.234, -2.556), (6.208, -9.532, -2.556), (4.332, -9.532, -2.556), (-17.68, -1.212, -2.556), (-17.68, -3.631, -2.556), (-17.68, -7.234, -2.556), (-5.207, 2.431, -3.094), (-5.207, 2.431, -2.556), (-4.76, 2.104, -3.212), (-6.086, 3.641, -2.556), (-3.305, 5.894, -4.268), (4.234, 6.474, -4.268), (-14.01, -0.4359, -4.268), (5.645, 6.474, -4.268), (3.94, 6.452, -4.268), (-17.68, -0.4359, -4.268), (-6.086, 4.417, -4.268), (-11.49, -2.31, -3.587), (-9.651, -3.496, -3.768), (-1.548, -3.496, -3.768), (4.797, -3.496, -3.768), (-2.462, 3.404, -3.588), (4.234, 4.13, -3.588), (4.332, -3.496, -3.768), (3.973, 4.101, -3.588), (-4.76, 2.104, -3.588), (-10.3, -2.072, -3.596), (-8.683, -3.119, -3.756), (-1.53, -3.119, -3.756), (4.07, -3.119, -3.756), (-2.337, 2.971, -3.598), (3.573, 3.612, -3.598), (3.66, -3.119, -3.756), (3.343, 3.587, -3.598), (-4.365, 1.824, -3.597), (-10.3, -2.072, -3.779), (-8.683, -3.119, -3.939), (-1.53, -3.119, -3.939), (4.07, -3.119, -3.939), (-2.337, 2.971, -3.781), (3.573, 3.612, -3.781), (3.66, -3.119, -3.939), (3.343, 3.587, -3.781), (-4.365, 1.824, -3.781), (4.234, 4.869, -2.556), (-2.815, 4.175, -2.556), (-12.84, -2.155, -2.556), (-12.84, -4.573, -2.556), (5.645, 4.869, -2.556), (3.96, 4.842, -2.556), (-12.84, -8.176, -2.556), (-5.401, 2.699, -2.556)], [], [(1, 4, 13, 14), (4, 6, 12, 13), (34, 1, 14, 36), (52, 8, 16, 54), (38, 10, 17, 40), (5, 3, 19, 20), (35, 2, 18, 37), (7, 5, 20, 21), (95, 91, 22, 41), (92, 93, 25, 24), (97, 92, 24, 55), (90, 23, 33, 94), (17, 10, 28, 31), (0, 15, 30, 26), (18, 2, 27, 32), (31, 30, 15, 17), (0, 34, 36, 15), (3, 35, 37, 19), (8, 38, 40, 16), (90, 95, 41, 23), (18, 32, 47, 42), (93, 21, 45, 96), (21, 20, 44, 45), (20, 19, 43, 44), (37, 18, 42, 48), (19, 37, 48, 43), (25, 46, 51, 50), (24, 25, 50, 49), (6, 52, 54, 12), (91, 97, 55, 22), (22, 55, 62, 56), (23, 41, 60, 57), (24, 49, 61, 58), (41, 22, 56, 60), (33, 23, 57, 59), (55, 24, 58, 62), (71, 67, 76, 80), (63, 71, 80, 72), (70, 68, 77, 79), (69, 65, 74, 78), (66, 69, 78, 75), (64, 63, 72, 73), (68, 66, 75, 77), (65, 64, 73, 74), (67, 70, 79, 76), (77, 75, 84, 86), (74, 73, 82, 83), (76, 79, 88, 85), (80, 76, 85, 89), (72, 80, 89, 81), (79, 77, 86, 88), (78, 74, 83, 87), (75, 78, 87, 84), (73, 72, 81, 82), (7, 21, 93, 92), (53, 7, 92, 97), (25, 93, 96, 46), (2, 0, 26, 27), (34, 0, 2, 35), (1, 3, 5, 4), (4, 5, 7, 6), (52, 53, 9, 8), (38, 39, 11, 10), (10, 11, 29, 28), (1, 34, 35, 3), (8, 9, 39, 38), (6, 7, 53, 52), (16, 40, 70, 67), (12, 54, 71, 63), (40, 17, 68, 70), (36, 14, 65, 69), (54, 16, 67, 71), (15, 36, 69, 66), (13, 12, 63, 64), (17, 15, 66, 68), (14, 13, 64, 65)])
me_plane_005.polygons.foreach_set('use_smooth', [True] * 76)
me_plane_005.use_remesh_preserve_volume = False
me_plane_005.use_remesh_preserve_attributes = False
me_plane_005.use_mirror_vertex_groups = False
me_plane_005.update()
me_plane_002 = bpy.data.meshes.new('Plane.002')
me_plane_002.from_pydata([(0.7223, 1.015, -0.7366), (0.0, 1.017, -0.7081), (0.3911, 1.017, -0.7117), (0.1543, 1.017, -0.7089), (0.6548, 1.014, -0.7284), (0.7821, 1.492, -1.214), (0.5413, 1.014, -0.7174), (0.8813, 1.445, -1.215), (0.6037, 1.54, -1.21), (0.4252, 1.572, -1.208), (0.2467, 1.591, -1.201), (0.815, 1.249, -0.987), (0.0, 1.598, -1.196), (0.7134, 1.271, -0.9862), (0.5716, 1.301, -0.986), (0.403, 1.323, -0.9854), (0.2015, 1.343, -0.9813), (0.0, 1.348, -0.9756)], [], [(4, 0, 11, 13), (13, 11, 7, 5), (6, 14, 15, 2), (3, 2, 15, 16), (14, 8, 9, 15), (3, 16, 17, 1), (16, 15, 9, 10), (16, 10, 12, 17), (6, 4, 13, 14), (14, 13, 5, 8)])
me_plane_002.polygons.foreach_set('use_smooth', [True] * 10)
me_plane_002.materials.append(mat_material_002)
me_plane_002.use_remesh_preserve_volume = False
me_plane_002.use_remesh_preserve_attributes = False
me_plane_002.use_mirror_vertex_groups = False
me_plane_002.update()
me_plane_012 = bpy.data.meshes.new('Plane.012')
me_plane_012.from_pydata([(0.2517, 1.775, -1.249), (0.4337, 1.756, -1.256), (0.6158, 1.724, -1.258), (0.8025, 1.675, -1.263), (0.0, 1.781, -1.244), (0.843, 3.025, -1.424), (0.8301, 2.388, -1.329), (0.8444, 3.182, -1.524), (0.8444, 3.195, -1.541), (0.8342, 2.66, -1.36), (0.8179, 2.069, -1.299), (0.8437, 3.107, -1.456), (0.6311, 2.069, -1.292), (0.6434, 2.388, -1.322), (0.6474, 2.66, -1.354), (0.6562, 3.025, -1.418), (0.657, 3.107, -1.45), (0.6577, 3.182, -1.519), (0.6577, 3.195, -1.541), (0.4491, 2.069, -1.29), (0.4613, 2.388, -1.33), (0.4654, 2.66, -1.371), (0.4742, 3.025, -1.429), (0.4749, 3.107, -1.448), (0.4756, 3.182, -1.517), (0.4756, 3.195, -1.541), (0.2671, 2.069, -1.285), (0.2793, 2.388, -1.325), (0.2833, 2.66, -1.366), (0.2922, 3.025, -1.424), (0.2929, 3.107, -1.443), (0.2936, 3.182, -1.51), (0.2936, 3.195, -1.541), (0.0, 2.069, -1.28), (0.0, 2.388, -1.32), (0.0, 2.66, -1.361), (0.0, 3.025, -1.419), (0.0, 3.107, -1.437), (0.0, 3.182, -1.505), (0.0, 3.195, -1.541), (0.6106, 1.724, -1.258), (0.6133, 2.069, -1.292), (0.614, 3.195, -1.541), (0.6207, 2.388, -1.332), (0.6211, 2.66, -1.373), (0.6179, 3.025, -1.431), (0.6209, 3.107, -1.449), (0.6193, 3.182, -1.519), (0.6011, 2.069, -1.291), (0.6037, 3.195, -1.541), (0.6088, 2.388, -1.332), (0.6095, 2.66, -1.373), (0.6072, 3.025, -1.431), (0.6101, 3.107, -1.449), (0.6087, 3.182, -1.518), (0.5975, 1.727, -1.258), (0.6189, 1.723, -1.258), (0.6342, 2.069, -1.292), (0.6465, 2.388, -1.322), (0.6505, 2.66, -1.354), (0.6593, 3.025, -1.418), (0.66, 3.107, -1.45), (0.6608, 3.182, -1.519), (0.6608, 3.195, -1.541)], [], [(41, 43, 13, 12), (43, 44, 14, 13), (44, 45, 15, 14), (45, 46, 16, 15), (46, 47, 17, 16), (1, 0, 26, 19), (26, 27, 20, 19), (27, 28, 21, 20), (28, 29, 22, 21), (29, 30, 23, 22), (30, 31, 24, 23), (31, 32, 25, 24), (0, 4, 33, 26), (33, 34, 27, 26), (34, 35, 28, 27), (35, 36, 29, 28), (36, 37, 30, 29), (37, 38, 31, 30), (38, 39, 32, 31), (2, 40, 41, 12), (17, 47, 42, 18), (56, 57, 10, 3), (57, 58, 6, 10), (58, 59, 9, 6), (59, 60, 5, 9), (60, 61, 11, 5), (61, 62, 7, 11), (62, 63, 8, 7), (55, 1, 19, 48), (54, 24, 25, 49), (48, 50, 43, 41), (50, 51, 44, 43), (51, 52, 45, 44), (52, 53, 46, 45), (53, 54, 47, 46), (40, 55, 48, 41), (47, 54, 49, 42), (19, 20, 50, 48), (20, 21, 51, 50), (21, 22, 52, 51), (22, 23, 53, 52), (23, 24, 54, 53), (2, 12, 57, 56), (12, 13, 58, 57), (13, 14, 59, 58), (14, 15, 60, 59), (15, 16, 61, 60), (16, 17, 62, 61), (17, 18, 63, 62)])
me_plane_012.polygons.foreach_set('use_smooth', [True] * 49)
me_plane_012.materials.append(mat_material)
me_plane_012.use_remesh_preserve_volume = False
me_plane_012.use_remesh_preserve_attributes = False
me_plane_012.use_mirror_vertex_groups = False
me_plane_012.update()
me_plane_008 = bpy.data.meshes.new('Plane.008')
me_plane_008.from_pydata([(0.9316, -0.01442, 0.001225), (0.9383, -0.04632, 0.001185), (0.9541, -0.1634, 0.001161), (0.9045, 0.0, 0.0003954), (0.0, 0.0, 0.0), (0.8127, 0.0, 0.0003552), (0.9463, -0.0991, 0.001161), (0.9244, 0.00859, -0.006498), (4.657e-10, 0.00859, -0.006893), (0.8326, 0.00859, -0.006538), (0.959, -0.09682, -0.002773), (0.9712, 0.005892, -0.0678), (0.9804, -0.045, -0.06786), (0.9997, -0.1644, -0.06786), (0.9244, 0.0409, -0.06863), (4.657e-10, 0.0409, -0.06902), (0.8326, 0.0409, -0.06867), (0.989, -0.09818, -0.06786), (0.9529, 0.007108, -0.132), (0.9621, -0.04379, -0.132), (0.9815, -0.1631, -0.132), (0.9244, 0.02022, -0.1328), (4.657e-10, 0.02022, -0.1332), (0.8326, 0.02022, -0.1328), (0.9708, -0.09696, -0.132), (0.9633, 0.007108, -0.1828), (0.9725, -0.04379, -0.1828), (0.9919, -0.1631, -0.1828), (0.9244, 0.03859, -0.1836), (4.657e-10, 0.03859, -0.184), (0.8326, 0.03859, -0.1836), (0.9812, -0.09696, -0.1828), (0.9633, 0.007108, -0.1994), (0.9725, -0.04379, -0.1994), (0.9919, -0.1631, -0.1994), (0.9244, 0.03859, -0.2002), (4.657e-10, 0.03859, -0.2006), (0.8326, 0.03859, -0.2002), (0.9812, -0.09696, -0.1994), (0.9504, -0.04364, -0.002773), (0.9697, -0.163, -0.002773), (0.9412, 0.007253, -0.002708), (0.948, -0.2498, 0.01123), (0.9937, -0.2318, -0.05779), (0.9754, -0.2189, -0.122), (0.9858, -0.2122, -0.1727), (0.9858, -0.2122, -0.1894), (0.9637, -0.2494, 0.007296), (0.9633, 0.007108, -0.1828), (0.9725, -0.04379, -0.1828), (0.9244, 0.03859, -0.1836), (0.8326, 0.03859, -0.1836), (4.657e-10, 0.03859, -0.184), (0.9812, -0.09696, -0.1828), (0.9919, -0.1631, -0.1828), (0.9858, -0.2122, -0.1727), (0.9697, -0.163, -0.002773), (0.9504, -0.04364, -0.002773), (0.9412, 0.007253, -0.002708), (0.959, -0.09682, -0.002773), (0.9244, 0.00859, -0.006498), (0.8326, 0.00859, -0.006538), (4.657e-10, 0.00859, -0.006893), (0.9637, -0.2494, 0.007296)], [], [(57, 58, 41, 39), (4, 5, 9, 8), (5, 3, 7, 9), (48, 49, 26, 25), (50, 48, 25, 28), (51, 50, 28, 30), (52, 51, 30, 29), (49, 53, 31, 26), (61, 62, 8, 9), (59, 17, 12, 57), (60, 61, 9, 7), (1, 6, 10, 39), (0, 1, 39, 41), (3, 0, 41, 7), (26, 31, 38, 33), (25, 26, 33, 32), (28, 25, 32, 35), (30, 28, 35, 37), (29, 30, 37, 36), (15, 16, 23, 22), (12, 17, 24, 19), (11, 12, 19, 18), (14, 11, 18, 21), (16, 14, 21, 23), (58, 60, 7, 41), (56, 13, 17, 59), (53, 54, 27, 31), (6, 2, 40, 10), (31, 27, 34, 38), (17, 13, 20, 24), (20, 13, 43, 44), (56, 40, 47, 63), (40, 2, 42, 47), (34, 27, 45, 46), (54, 20, 44, 55), (18, 19, 49, 48), (21, 18, 48, 50), (23, 21, 50, 51), (22, 23, 51, 52), (19, 24, 53, 49), (24, 20, 54, 53), (27, 54, 55, 45), (12, 11, 58, 57), (16, 15, 62, 61), (10, 59, 57, 39), (14, 16, 61, 60), (11, 14, 60, 58), (40, 56, 59, 10), (13, 56, 63, 43)])
me_plane_008.polygons.foreach_set('use_smooth', [True] * 49)
me_plane_008.materials.append(mat_material)
me_plane_008.use_remesh_preserve_volume = False
me_plane_008.use_remesh_preserve_attributes = False
me_plane_008.use_mirror_vertex_groups = False
me_plane_008.update()
me_plane_007 = bpy.data.meshes.new('Plane.007')
me_plane_007.from_pydata([(0.9941, 2.356, -1.438), (1.232, 2.365, -1.527), (1.219, 2.135, -1.571), (0.9132, 1.749, -2.264), (1.184, 2.79, -1.696), (1.219, 2.595, -1.571), (1.016, 2.367, -1.449), (1.028, 2.145, -1.492), (1.042, 1.904, -1.659), (1.041, 1.798, -1.824), (1.019, 1.734, -2.012), (0.9119, 1.718, -2.255), (1.017, 2.925, -1.796), (1.011, 2.821, -1.625), (1.01, 2.669, -1.534), (1.198, 2.365, -1.644), (1.188, 2.182, -1.679), (1.16, 2.026, -1.779), (1.121, 1.887, -1.914), (1.049, 1.833, -2.077), (0.9315, 1.824, -2.259), (0.9787, 1.827, -2.187), (0.9571, 1.721, -2.157), (0.9616, 1.742, -2.174), (1.022, 2.881, -1.941), (1.16, 2.738, -1.757), (1.188, 2.549, -1.679), (1.005, 2.145, -1.482), (0.9919, 2.669, -1.521), (0.9676, 2.995, -1.941), (0.991, 2.938, -1.941), (0.9621, 2.999, -1.941), (0.9826, 2.999, -1.869), (0.9963, 2.941, -1.847), (1.042, 2.885, -1.901), (0.9692, 1.783, -2.185), (1.048, 1.793, -2.057), (0.9256, 1.786, -2.264), (1.215, 2.365, -1.585), (1.204, 2.159, -1.625), (1.172, 1.983, -1.738), (1.172, 2.764, -1.727), (1.126, 1.849, -1.899), (1.204, 2.572, -1.625), (1.001, 2.939, -1.912), (0.9697, 2.999, -1.917), (0.967, 2.882, -1.973), (0.9709, 2.933, -1.979), (0.9524, 2.994, -1.983), (1.055, 2.888, -1.838), (1.184, 1.94, -1.696), (1.13, 1.81, -1.884), (1.048, 1.753, -2.036), (0.9857, 2.996, -1.88), (1.01, 2.941, -1.859), (0.9758, 2.996, -1.916), (0.9578, 2.993, -1.983), (1.055, 2.888, -1.838), (1.184, 1.94, -1.696), (1.13, 1.81, -1.884), (1.048, 1.753, -2.036), (0.9857, 2.996, -1.88), (1.01, 2.941, -1.859), (0.9758, 2.996, -1.916), (0.9578, 2.993, -1.983), (1.219, 2.135, -1.571), (0.9132, 1.749, -2.264), (0.9616, 1.742, -2.174), (1.184, 2.79, -1.696), (1.219, 2.595, -1.571), (1.232, 2.365, -1.527), (0.9676, 2.995, -1.941)], [], [(35, 37, 20, 21), (38, 39, 16, 15), (39, 40, 17, 16), (34, 41, 25, 24), (40, 42, 18, 17), (41, 43, 26, 25), (36, 35, 21, 19), (42, 36, 19, 18), (43, 38, 15, 26), (7, 6, 0, 27), (6, 14, 28, 0), (34, 24, 30, 44), (30, 24, 46, 47), (59, 58, 8, 9), (60, 59, 9, 10), (57, 62, 33, 12), (62, 61, 32, 33), (23, 3, 37, 35), (1, 2, 39, 38), (4, 5, 43, 41), (5, 1, 38, 43), (61, 63, 45, 32), (44, 30, 29, 55), (29, 30, 47, 56), (58, 65, 7, 8), (68, 57, 12, 13), (69, 68, 13, 14), (70, 69, 14, 6), (67, 60, 10, 22), (65, 70, 6, 7), (66, 67, 22, 11), (63, 71, 31, 45), (2, 50, 40, 39), (49, 4, 41, 34), (50, 51, 42, 40), (52, 23, 35, 36), (51, 52, 36, 42), (54, 44, 55, 53), (49, 34, 44, 54), (71, 29, 56, 64), (51, 50, 58, 59), (52, 51, 59, 60), (49, 54, 62, 57), (54, 53, 61, 62), (53, 55, 63, 61), (50, 2, 65, 58), (4, 49, 57, 68), (5, 4, 68, 69), (1, 5, 69, 70), (23, 52, 60, 67), (2, 1, 70, 65), (3, 23, 67, 66), (55, 29, 71, 63), (31, 71, 64, 48)])
me_plane_007.polygons.foreach_set('use_smooth', [True] * 54)
me_plane_007.materials.append(mat_material)
me_plane_007.use_remesh_preserve_volume = False
me_plane_007.use_remesh_preserve_attributes = False
me_plane_007.use_mirror_vertex_groups = False
me_plane_007.update()
me_plane_006 = bpy.data.meshes.new('Plane.006')
me_plane_006.from_pydata([(1.038, 1.644, -1.475), (1.045, 1.64, -1.818), (1.048, 1.655, -1.649), (1.022, 1.611, -2.007), (1.045, -0.3033, -1.79), (1.048, -0.44, -1.585), (0.9913, -0.5943, -1.462), (1.043, 0.003073, -1.818), (1.045, -0.00495, -1.646), (1.019, 0.006283, -2.007), (0.9585, 0.006283, -2.151), (0.6997, -0.5539, -0.7237), (1.173e-07, -0.6445, -0.6812), (0.7294, 1.011, -0.7305), (1.169e-07, 1.013, -0.702), (0.3927, -0.6353, -0.699), (0.3931, 1.013, -0.7056), (1.567e-07, 0.1893, -0.6147), (0.6982, 0.1893, -0.6653), (0.3947, 0.1893, -0.6217), (0.1989, -0.6445, -0.6893), (0.1989, 1.013, -0.7029), (1.007e-07, -0.2059, -0.6243), (0.7017, 0.5847, -0.6644), (0.5854, -0.6349, -0.708), (0.6019, 1.01, -0.716), (1.39e-07, 0.5868, -0.6239), (0.6951, -0.1941, -0.6728), (0.3947, 0.5886, -0.6259), (0.3947, -0.2059, -0.6262), (0.1983, 0.1893, -0.6151), (0.5872, 0.1893, -0.6314), (0.5872, 0.5886, -0.6365), (0.1983, 0.5886, -0.6211), (0.1983, -0.2059, -0.6214), (0.5872, -0.2021, -0.6369), (1.121e-07, -0.4947, -0.6512), (0.6942, -0.4483, -0.6995), (0.3947, -0.4942, -0.658), (0.5872, -0.4797, -0.6674), (0.1983, -0.4948, -0.6494), (0.709, 0.8466, -0.6742), (1.267e-07, 0.8512, -0.6405), (0.3947, 0.8513, -0.6404), (0.5872, 0.8513, -0.6457), (0.1983, 0.8513, -0.6386), (0.7217, 0.949, -0.6936), (1.213e-07, 0.9522, -0.6631), (0.3937, 0.9521, -0.6653), (0.5964, 0.9501, -0.6738), (0.1987, 0.9522, -0.663), (0.8696, -1.243, -1.129), (0.7617, -1.285, -1.118), (0.7821, 1.502, -1.216), (0.7527, -0.8, -0.852), (0.6542, -0.847, -0.8444), (0.7126, -1.06, -0.9764), (0.5332, 0.1893, -0.6268), (0.5388, -0.6276, -0.7036), (0.5433, 1.011, -0.7112), (0.5332, 0.5886, -0.6317), (0.5332, -0.2032, -0.632), (0.5332, -0.4838, -0.6629), (0.5332, 0.8513, -0.6423), (0.5395, 0.9507, -0.6696), (0.7128, -0.6263, -0.7554), (0.6102, -0.6794, -0.7416), (0.8987, -1.963, -1.304), (0.8221, -1.963, -1.301), (0.8911, -1.703, -1.26), (0.8803, -1.321, -1.165), (0.8024, -1.325, -1.15), (0.8194, -1.702, -1.254), (0.8879, -1.471, -1.204), (0.814, -1.471, -1.197), (0.8747, -1.271, -1.146), (0.8034, -1.292, -1.139), (0.8943, -2.015, -1.347), (0.8221, -2.019, -1.344), (0.9426, -2.053, -1.465), (0.9691, -1.963, -1.465), (0.7521, -0.5158, -0.7768), (0.7692, 0.9874, -0.7669), (0.7407, 0.1893, -0.7053), (0.7442, 0.5847, -0.7063), (0.7376, -0.1922, -0.7185), (0.7146, 0.00826, -0.6746), (0.7515, 0.8466, -0.7126), (0.7642, 0.9357, -0.739), (0.7395, 0.949, -0.701), (0.7267, 0.8466, -0.6816), (0.7195, 0.5847, -0.6718), (0.716, 0.1893, -0.6727), (0.7472, 1.003, -0.7379), (0.7129, -0.1941, -0.6802), (0.712, -0.4483, -0.7069), (0.7175, -0.5418, -0.7365), (0.8923, 1.456, -1.217), (0.9348, 1.435, -1.257), (0.9101, 1.447, -1.225), (0.6037, 1.551, -1.212), (0.7305, -0.6141, -0.7682), (0.4252, 1.583, -1.21), (0.7705, -0.7879, -0.8648), (0.8058, -1.015, -0.9883), (0.8235, -1.003, -1.001), (0.2467, 1.602, -1.202), (0.8873, -1.231, -1.141), (0.7617, -0.5819, -0.8194), (0.2517, 1.768, -1.249), (0.4337, 1.75, -1.256), (0.6158, 1.717, -1.258), (0.8074, 1.669, -1.263), (0.7978, 1.585, -1.253), (0.8379, 1.241, -0.9945), (0.8556, 1.22, -1.012), (0.8201, 1.249, -0.987), (0.9102, 1.538, -1.254), (0.9527, 1.524, -1.3), (0.928, 1.531, -1.261), (0.9102, 1.622, -1.264), (0.9527, 1.606, -1.307), (0.928, 1.615, -1.265), (0.0, 1.609, -1.197), (0.0, 1.691, -1.235), (0.0, 1.775, -1.244), (0.6158, 1.633, -1.249), (0.2517, 1.684, -1.24), (0.4337, 1.665, -1.247), (0.7988, -0.7673, -0.9428), (0.8484, -0.9646, -1.071), (0.9141, -1.231, -1.233), (0.8863, -1.116, -1.167), (0.9139, -1.074, -1.225), (0.9251, -0.5952, -1.256), (0.8905, -1.259, -1.157), (0.8936, -1.471, -1.219), (0.8792, -2.068, -1.465), (0.9021, -2.015, -1.365), (0.9056, -1.963, -1.319), (0.8972, -1.703, -1.271), (0.894, -1.311, -1.173), (0.9138, -1.47, -1.257), (0.9221, -2.014, -1.393), (0.9316, -1.963, -1.363), (0.9193, -1.703, -1.309), (0.9143, -1.31, -1.233), (0.9153, -1.258, -1.233), (0.9183, -0.9775, -1.254), (0.9296, 0.06774, -1.256), (0.9735, -1.095, -1.359), (0.9697, -1.231, -1.359), (0.9792, -0.5952, -1.359), (0.9603, -1.467, -1.361), (0.9447, -2.013, -1.429), (0.9581, -1.963, -1.414), (0.9593, -1.702, -1.387), (0.9647, -1.307, -1.359), (0.9697, -1.255, -1.359), (0.9754, -0.9184, -1.359), (0.9792, 0.02689, -1.359), (0.9829, 1.627, -1.372), (9.006e-08, 0.04415, -0.6167), (0.6971, 0.04846, -0.6665), (0.3947, 0.04414, -0.6219), (0.5872, 0.04552, -0.6319), (0.1983, 0.04414, -0.6159), (0.5332, 0.04514, -0.6272), (0.7396, 0.04915, -0.7087), (0.7148, 0.04846, -0.674), (0.9813, 3.025, -1.539), (0.8479, 3.025, -1.424), (0.9102, 3.025, -1.425), (0.9498, 3.025, -1.467), (0.928, 3.025, -1.427), (0.9102, 2.368, -1.34), (0.928, 2.365, -1.341), (0.9527, 2.362, -1.389), (0.9941, 2.356, -1.438), (0.8351, 2.388, -1.329), (0.8992, 3.182, -1.523), (0.8494, 3.182, -1.524), (0.8992, 3.195, -1.541), (0.8494, 3.195, -1.541), (0.9192, 3.181, -1.525), (0.9161, 3.195, -1.544), (0.9709, 3.176, -1.576), (0.9512, 3.191, -1.578), (0.9314, 3.194, -1.551), (0.9437, 3.181, -1.536), (0.7407, 0.1893, -0.7187), (0.7442, 0.5847, -0.7196), (0.7515, 0.8466, -0.7259), (0.7396, 0.04915, -0.722), (0.7217, 0.5847, -0.7317), (0.7182, 0.1893, -0.753), (0.7217, 0.5847, -0.754), (0.717, 0.04915, -0.7563), (0.9792, -0.7448, -1.359), (0.9217, -0.744, -1.255), (0.9601, -0.2195, -2.151), (0.9141, 0.006283, -2.247), (0.9157, -0.2003, -2.247), (0.9973, -1.963, -1.479), (1.012, -1.702, -1.479), (1.02, -1.305, -1.479), (0.8979, -1.923, -2.015), (0.903, -1.855, -2.029), (0.913, -1.702, -2.056), (0.924, -1.515, -2.089), (1.003, -1.305, -1.794), (0.9935, -1.465, -1.796), (0.986, -1.702, -1.796), (0.9712, -1.963, -1.796), (0.9619, -2.012, -1.796), (1.022, -1.252, -1.61), (1.023, -1.231, -1.61), (1.022, -1.114, -1.604), (1.021, -1.305, -1.61), (1.012, -1.465, -1.612), (1.004, -1.702, -1.612), (0.9691, -2.001, -1.612), (0.9378, -2.058, -1.605), (0.9306, -2.068, -1.789), (0.8619, -1.948, -2.01), (0.9152, -2.073, -1.605), (0.8896, -2.084, -1.789), (0.8831, -2.076, -1.605), (0.8428, -2.079, -1.605), (0.8613, -2.079, -1.605), (0.805, -2.079, -1.605), (0.8361, -2.09, -1.789), (0.8034, -2.09, -1.789), (0.7699, -2.09, -1.789), (0.8257, -1.957, -2.01), (0.8694, -2.087, -1.789), (0.8064, -1.98, -1.978), (0.7871, -1.981, -1.978), (0.7595, -1.981, -1.978), (0.7256, -1.981, -1.978), (0.4033, -2.1, -1.605), (0.4033, -2.1, -1.789), (0.4033, -1.991, -1.978), (0.0, -2.074, -1.605), (0.0, -2.1, -1.789), (0.004405, -1.991, -1.978), (0.8971, -2.087, -1.505), (0.8629, -2.09, -1.505), (0.9957, -1.963, -1.506), (1.01, -1.702, -1.506), (1.018, -1.465, -1.506), (1.018, -1.305, -1.506), (1.018, -1.114, -1.506), (1.018, -1.231, -1.506), (1.018, -1.252, -1.506), (0.0, -2.074, -1.515), (0.3924, -2.074, -1.515), (0.8756, -2.09, -1.505), (0.8186, -2.09, -1.505), (0.9229, -2.084, -1.505), (0.9551, -2.068, -1.505), (0.9863, -2.012, -1.506), (0.96, 0.9565, -2.151), (0.9156, 0.9565, -2.247), (0.9608, 1.573, -2.151), (0.9163, 1.543, -2.247), (1.042, 1.904, -1.659), (1.041, 1.798, -1.824), (0.9119, 1.718, -2.255), (1.01, 2.669, -1.534), (0.9571, 1.721, -2.157), (1.005, 2.145, -1.482), (0.928, 2.644, -1.373), (0.9919, 2.669, -1.521), (0.9102, 2.646, -1.372), (0.9534, 2.642, -1.416), (0.8391, 2.66, -1.36), (0.999, 3.025, -1.552), (0.9102, 2.037, -1.3), (0.9527, 2.026, -1.353), (0.8228, 2.069, -1.299), (0.928, 2.032, -1.301), (0.9732, 2.032, -1.409), (0.9603, 2.358, -1.418), (0.9651, 3.025, -1.491), (0.9597, 2.358, -1.416), (0.9595, 3.179, -1.55), (0.9435, 3.192, -1.563), (0.9615, 2.639, -1.441), (0.849, 3.195, -1.541), (0.9539, 3.155, -1.795), (0.981, 3.14, -1.796), (0.9937, 3.069, -1.796), (0.9623, 3.106, -1.511), (0.9863, 3.103, -1.562), (0.8486, 3.107, -1.456), (0.9047, 3.107, -1.457), (0.9236, 3.107, -1.458), (0.9468, 3.106, -1.492), (0.9761, 3.104, -1.548), (1.006, 2.991, -1.796), (1.017, 2.925, -1.796), (0.965, 3.178, -1.558), (0.9477, 3.192, -1.568), (0.9963, 2.94, -1.862), (0.9869, 2.999, -1.862), (0.9757, 3.068, -1.862), (0.8879, 3.125, -2.044), (0.915, 3.111, -2.042), (0.9223, 3.066, -2.041), (0.9297, 3.021, -2.041), (0.9358, 2.983, -2.041), (0.9539, 3.179, -1.651), (1.011, 2.821, -1.625), (1.003, 3.013, -1.634), (0.9905, 3.092, -1.641), (0.9761, 3.164, -1.65), (0.9432, 3.147, -1.859), (0.9703, 3.132, -1.861), (0.0, 3.125, -2.044), (0.0, 3.147, -1.86), (0.8476, 3.147, -1.859), (0.7979, 3.125, -2.044), (0.9331, 3.118, -1.983), (0.9398, 3.067, -1.983), (0.9556, 2.969, -1.983), (0.906, 3.132, -1.984), (0.0, 3.132, -1.984), (0.8142, 3.132, -1.984), (0.9484, 3.014, -1.983), (0.7394, 0.009063, -0.7097), (0.7376, -0.1922, -0.7318), (0.715, -0.1922, -0.7661), (0.7448, -0.4424, -0.738), (0.7448, -0.4424, -0.7514), (0.7222, -0.4424, -0.7634), (0.7217, -0.425, -0.7843), (0.7528, -0.5101, -0.7851), (0.7659, -0.5787, -0.8293), (0.8025, -0.7629, -0.9512), (0.8523, -0.9575, -1.08), (0.8852, -1.09, -1.163), (0.9111, -1.056, -1.222), (0.9217, -0.6003, -1.252), (0.9152, -0.9642, -1.25), (0.926, 0.06747, -1.252), (0.9185, -0.7419, -1.251), (0.5332, 0.004363, -0.6277), (0.7302, -0.5101, -0.7971), (0.8297, -0.9575, -1.092), (0.8959, -0.7419, -1.25), (0.7324, -0.5045, -0.8186), (0.7397, -0.5642, -0.8555), (0.7869, -0.7535, -0.9786), (0.8347, -0.9435, -1.105), (0.854, -1.03, -1.172), (0.8721, -1.019, -1.222), (0.8883, -0.6098, -1.248), (0.8758, -0.9366, -1.246), (0.8853, -0.737, -1.247), (0.9291, 0.02707, -1.256), (0.9792, -0.01799, -1.359), (1.043, -0.02756, -1.815), (0.9587, -0.0163, -2.151), (1.02, -0.0186, -2.007), (1.046, -0.04846, -1.64), (0.9142, -0.01437, -2.247), (0.9255, 0.02632, -1.252), (0.903, 0.02632, -1.251), (0.1983, 0.003198, -0.6165), (0.5872, 0.004816, -0.6324), (0.3947, 0.003198, -0.6223), (0.6969, 0.00826, -0.6672), (0.0, 0.0032, -0.6175), (0.7168, 0.009063, -0.7573), (0.7394, 0.009063, -0.723), (1.011, -1.305, -1.709), (1.002, -1.465, -1.712), (0.9943, -1.702, -1.712), (0.9389, -2.068, -1.705), (0.8238, -2.079, -1.702), (0.786, -2.09, -1.705), (0.4033, -2.1, -1.705), (0.0, -2.1, -1.705), (0.4033, -2.1, -1.505), (0.0, -2.1, -1.505), (0.3924, -2.074, -1.605), (0.3924, -2.074, -1.694), (0.0, -2.074, -1.694), (0.0, -2.086, -1.51), (0.3973, -2.086, -1.51), (0.3973, -2.086, -1.605), (0.3973, -2.086, -1.699), (0.0, -2.086, -1.699), (0.8978, 0.06653, -1.248), (0.8974, 0.02538, -1.248), (0.6917, -0.1922, -0.7661), (0.6984, -0.425, -0.7843), (0.7091, -0.5045, -0.8186), (0.7163, -0.5642, -0.8555), (0.7635, -0.7535, -0.9786), (0.8114, -0.9435, -1.105), (0.8307, -1.03, -1.172), (0.8488, -1.019, -1.222), (0.8649, -0.6098, -1.248), (0.8525, -0.9366, -1.246), (0.862, -0.737, -1.247), (0.6935, 0.009063, -0.7573), (0.8741, 0.02538, -1.248), (0.7036, -0.1928, -0.7879), (0.7086, -0.4185, -0.81), (0.7185, -0.5152, -0.8452), (0.7249, -0.5675, -0.8775), (0.7663, -0.7335, -0.9855), (0.8083, -0.9001, -1.096), (0.8252, -0.9762, -1.155), (0.841, -0.966, -1.199), (0.8552, -0.6074, -1.222), (0.8443, -0.894, -1.22), (0.8526, -0.719, -1.221), (0.7049, -0.00893, -0.7838), (0.8683, -0.01949, -1.222), (0.8917, 0.02486, -1.232), (0.8921, 0.06597, -1.232), (0.8683, 0.02486, -1.232), (0.8673, 0.004921, -1.208), (0.7293, 0.01019, -0.7913), (0.7296, 0.05035, -0.7904), (0.706, 0.01019, -0.7913), (0.7158, -0.007938, -0.8142), (0.7905, 0.01508, -0.9377), (0.8446, 0.01997, -1.085), (0.7908, 0.05556, -0.9377), (0.845, 0.06077, -1.085), (0.7672, 0.01508, -0.9377), (0.8213, 0.01997, -1.085), (0.7703, -0.003652, -0.9377), (0.8178, 0.0006344, -1.085), (0.0, 0.1095, -0.6158), (0.6976, 0.1118, -0.666), (0.3947, 0.1095, -0.6218), (0.5872, 0.1102, -0.6317), (0.1983, 0.1095, -0.6156), (0.5332, 0.11, -0.627), (0.7401, 0.1122, -0.7072), (0.7153, 0.1118, -0.6734), (0.7401, 0.1122, -0.7205), (0.7175, 0.1109, -0.7549), (0.9531, -1.702, -1.913), (0.8997, -2.014, -1.889), (0.8411, -2.039, -1.874), (0.9331, -1.972, -1.895), (0.9405, -1.914, -1.901), (0.9622, -1.487, -1.928), (0.0, -2.051, -1.874), (0.4033, -2.051, -1.874), (0.7499, -2.041, -1.874), (0.7836, -2.041, -1.874), (0.8141, -2.041, -1.874), (0.8608, -2.027, -1.889), (1.02, -0.8848, -1.479), (1.02, -0.7389, -1.479), (1.018, -0.8848, -1.506), (1.018, -0.7389, -1.506), (1.046, -0.44, -1.612), (1.018, -0.585, -1.506), (0.9913, -1.252, -1.462), (0.9913, -0.03872, -1.462), (0.9248, -2.084, -1.479), (1.02, -1.231, -1.479), (1.02, -1.465, -1.479), (0.9879, -2.012, -1.479), (0.602, -1.985, -1.978), (0.6293, -2.094, -1.789), (0.6594, -2.094, -1.505), (0.6594, -2.094, -1.705), (0.6171, -2.045, -1.874), (0.9726, -2.001, -1.547), (0.9194, -2.073, -1.544), (0.8125, -2.079, -1.544), (0.8691, -2.08, -1.544), (0.4033, -2.1, -1.54), (0.0, -2.074, -1.547), (1.019, -1.252, -1.542), (1.02, -1.231, -1.542), (1.019, -1.114, -1.54), (1.019, -1.305, -1.542), (1.016, -1.465, -1.543), (1.008, -1.702, -1.543), (0.9934, -1.931, -1.543), (0.8538, -2.079, -1.543), (0.3924, -2.074, -1.547), (0.3973, -2.086, -1.543), (0.6594, -2.094, -1.54), (0.9604, -2.001, -1.709), (0.9291, -2.058, -1.702), (0.788, -2.079, -1.702), (0.8765, -2.076, -1.702), (0.9028, -2.073, -1.702), (0.6631, -2.083, -1.702), (0.6631, -2.083, -1.544), (0.9528, -2.068, -1.54), (0.8139, -2.09, -1.54), (0.8559, -2.09, -1.54), (0.8922, -2.087, -1.54), (0.9202, -2.084, -1.54), (0.9772, -1.936, -1.612), (0.9807, -1.936, -1.547), (0.9685, -1.936, -1.709), (0.8491, -2.079, -1.702), (0.6631, -2.083, -1.605), (0.9413, -2.058, -1.544), (0.8907, -2.077, -1.544), (0.8477, -2.09, -1.705), (0.9014, -2.084, -1.705), (0.8215, -2.09, -1.705), (0.9702, -2.012, -1.712), (0.9795, -1.931, -1.712), (0.9892, -1.931, -1.612), (0.6594, -2.094, -1.605), (0.8757, -2.087, -1.705), (0.8706, -2.09, -1.54), (0.9841, -2.012, -1.543), (0.717, 0.04915, -0.7341), (0.7182, 0.1893, -0.7308), (0.74, 0.9238, -0.7609), (0.7289, 0.8466, -0.7602), (0.715, -0.1922, -0.7439), (0.7168, 0.009063, -0.7351), (0.8992, -0.6003, -1.251), (0.78, -0.7629, -0.9633), (0.7434, -0.5787, -0.8414), (0.8885, -1.056, -1.222), (0.8926, -0.9642, -1.249), (0.8627, -1.077, -1.175), (0.9034, 0.06747, -1.251), (0.7175, 0.1122, -0.7326), (0.7289, 0.8466, -0.738), (0.7623, 0.9281, -0.7506), (0.7673, 0.9796, -0.7765), (0.7389, 0.9161, -0.7809), (0.8534, 1.212, -1.021), (0.7472, 0.974, -0.7846), (0.8334, 1.205, -1.027), (0.7458, 0.959, -0.8006), (0.8304, 1.192, -1.038), (0.9326, 1.427, -1.266), (0.9126, 1.42, -1.272), (0.9096, 1.407, -1.283), (0.8221, -2.07, -1.463), (0.9913, 0.004655, -1.462), (0.9913, -1.115, -1.462), (0.9913, -0.7402, -1.462), (0.9913, -0.886, -1.462), (0.9913, -1.465, -1.465), (0.9913, -1.231, -1.462), (0.8888, -2.066, -1.465), (0.868, -2.071, -1.465), (0.9597, -2.012, -1.465), (0.9913, -1.305, -1.462), (0.9157, -2.059, -1.465), (0.9839, -1.702, -1.465), (1.02, -0.04082, -1.479), (0.8221, -2.09, -1.479), (1.02, 0.004655, -1.479), (1.02, -1.114, -1.479), (1.02, -0.585, -1.479), (0.8792, -2.09, -1.479), (1.02, -1.252, -1.479), (0.9006, -2.087, -1.479), (0.868, -2.09, -1.479), (0.9567, -2.068, -1.479), (1.016, 1.644, -1.465), (1.028, 2.145, -1.492), (1.021, -0.2426, -2.007), (1.019, 1.734, -2.012)], [(289, 182)], [(49, 46, 13, 25), (441, 439, 18, 31), (64, 49, 25, 59), (57, 31, 32, 60), (31, 18, 23, 32), (443, 441, 31, 57), (62, 39, 35, 61), (39, 37, 27, 35), (50, 48, 16, 21), (442, 440, 19, 30), (47, 50, 21, 14), (17, 30, 33, 26), (30, 19, 28, 33), (438, 442, 30, 17), (36, 40, 34, 22), (40, 38, 29, 34), (58, 24, 39, 62), (24, 11, 37, 39), (12, 20, 40, 36), (20, 15, 38, 40), (32, 23, 41, 44), (60, 32, 44, 63), (33, 28, 43, 45), (26, 33, 45, 42), (44, 41, 46, 49), (63, 44, 49, 64), (45, 43, 48, 50), (42, 45, 50, 47), (65, 66, 55, 54), (102, 128, 127, 106), (48, 64, 59, 16), (19, 57, 60, 28), (440, 443, 57, 19), (38, 62, 61, 29), (15, 58, 62, 38), (28, 60, 63, 43), (43, 63, 64, 48), (11, 24, 66, 65), (69, 72, 68, 67), (75, 76, 71, 70), (73, 74, 72, 69), (70, 71, 74, 73), (51, 52, 76, 75), (67, 68, 78, 77), (89, 90, 87, 88), (91, 92, 83, 84), (93, 89, 88, 82), (372, 27, 94, 86), (90, 91, 84, 87), (46, 41, 90, 89), (23, 18, 92, 91), (13, 46, 89, 93), (370, 372, 163, 165), (37, 11, 96, 95), (27, 37, 95, 94), (41, 23, 91, 90), (114, 115, 98, 99), (116, 114, 99, 97), (100, 126, 128, 102), (53, 113, 126, 100), (97, 117, 113, 53), (128, 110, 109, 127), (126, 111, 110, 128), (113, 112, 111, 126), (117, 120, 112, 113), (93, 82, 115, 114), (13, 93, 114, 116), (97, 99, 119, 117), (99, 98, 118, 119), (119, 118, 121, 122), (117, 119, 122, 120), (127, 109, 125, 124), (106, 127, 124, 123), (104, 56, 52, 51), (54, 55, 56, 104), (96, 11, 65, 101), (101, 65, 54, 103), (103, 54, 104, 105), (105, 104, 51, 107), (81, 96, 101, 108), (108, 101, 103, 129), (129, 103, 105, 130), (132, 107, 131, 133), (130, 105, 107, 132), (67, 77, 138, 139), (67, 139, 140, 69), (69, 140, 136, 73), (139, 138, 143, 144), (139, 144, 145, 140), (140, 145, 142, 136), (107, 51, 75, 135), (135, 75, 70, 141), (141, 70, 73, 136), (136, 142, 146, 141), (141, 146, 147, 135), (107, 135, 147, 131), (144, 143, 154, 155), (144, 155, 156, 145), (145, 156, 153, 142), (133, 131, 151, 150), (199, 198, 152, 134), (131, 147, 158, 151), (146, 142, 153, 157), (147, 146, 157, 158), (133, 150, 159, 148), (360, 361, 160, 149), (347, 370, 165, 167), (369, 371, 164, 166), (373, 369, 166, 162), (371, 347, 167, 164), (163, 372, 86, 169), (445, 169, 168, 444), (439, 163, 169, 445), (274, 272, 174, 172), (276, 274, 172, 171), (272, 275, 173, 174), (278, 281, 176, 175), (280, 278, 175, 179), (281, 279, 177, 176), (181, 180, 182, 183), (182, 180, 184, 185), (185, 184, 189, 188), (297, 184, 180, 296), (297, 298, 189, 184), (293, 286, 189, 298), (84, 83, 190, 191), (87, 84, 191, 192), (444, 168, 193, 446), (536, 523, 197, 447), (148, 159, 198, 199), (365, 5, 4, 362), (363, 366, 201, 10), (376, 377, 211, 210), (377, 378, 212, 211), (387, 386, 243, 388), (491, 256, 255, 482), (493, 474, 384, 481), (204, 203, 248, 249), (483, 486, 218, 215), (486, 487, 219, 218), (484, 483, 215, 216), (487, 488, 220, 219), (485, 484, 216, 217), (490, 479, 230, 228), (480, 490, 228, 229), (10, 201, 263, 262), (262, 263, 265, 264), (175, 176, 272, 274), (179, 175, 274, 276), (176, 177, 275, 272), (120, 122, 281, 278), (121, 161, 282, 279), (112, 120, 278, 280), (122, 121, 279, 281), (275, 288, 284, 173), (188, 189, 286, 287), (177, 285, 288, 275), (177, 279, 282, 285), (2, 1, 267, 266), (264, 265, 268, 270), (171, 172, 296, 295), (284, 293, 298, 173), (174, 297, 296, 172), (174, 173, 298, 297), (295, 296, 180, 181), (312, 316, 291, 290), (315, 314, 300, 292), (326, 323, 308, 307), (292, 306, 318, 291), (329, 325, 311, 310), (324, 329, 310, 309), (291, 316, 315, 292), (300, 314, 313, 301), (290, 291, 318, 317), (328, 322, 319, 327), (326, 307, 322, 328), (292, 300, 305, 306), (300, 301, 304, 305), (187, 303, 302, 186), (299, 170, 277, 294), (170, 273, 269, 277), (294, 186, 302, 299), (324, 309, 308, 323), (317, 318, 323, 326), (305, 304, 325, 329), (306, 305, 329, 324), (321, 328, 327, 320), (317, 326, 328, 321), (306, 324, 323, 318), (452, 451, 206, 207), (303, 287, 286, 302), (170, 284, 288, 273), (273, 288, 285, 178), (178, 285, 282, 271), (170, 299, 293, 284), (187, 186, 316, 312), (294, 277, 314, 315), (293, 299, 302, 286), (314, 277, 269, 313), (316, 186, 294, 315), (148, 199, 346, 344), (360, 149, 345, 367), (133, 148, 344, 342), (129, 130, 340, 339), (130, 132, 341, 340), (108, 129, 339, 338), (132, 133, 342, 341), (199, 134, 343, 346), (81, 108, 338, 337), (193, 168, 330, 375), (169, 86, 330, 168), (531, 530, 353, 352), (532, 533, 358, 356), (534, 532, 356, 355), (86, 94, 85, 330), (134, 152, 361, 360), (8, 365, 362, 7), (7, 362, 364, 9), (200, 202, 366, 363), (134, 360, 367, 343), (29, 61, 347, 371), (22, 34, 369, 373), (34, 29, 371, 369), (61, 35, 370, 347), (35, 27, 372, 370), (95, 96, 81, 333), (94, 95, 333, 85), (375, 330, 85, 331), (331, 85, 333, 334), (333, 81, 337, 334), (334, 337, 348, 335), (218, 219, 377, 376), (219, 220, 378, 377), (221, 222, 495, 494), (228, 230, 496, 380), (225, 227, 497, 498), (473, 475, 382, 241), (241, 382, 383, 244), (222, 225, 498, 495), (389, 390, 384, 385), (492, 391, 240, 481), (391, 392, 382, 240), (392, 393, 383, 382), (255, 256, 390, 389), (491, 386, 391, 492), (386, 387, 392, 391), (387, 388, 393, 392), (423, 422, 395, 394), (356, 358, 405, 403), (351, 352, 399, 398), (426, 374, 407, 428), (354, 355, 402, 401), (332, 336, 397, 396), (357, 395, 408, 404), (355, 356, 403, 402), (336, 351, 398, 397), (358, 359, 406, 405), (353, 354, 401, 400), (374, 332, 396, 407), (359, 357, 404, 406), (352, 353, 400, 399), (428, 407, 420, 429), (403, 405, 418, 416), (398, 399, 412, 411), (404, 408, 421, 417), (401, 402, 415, 414), (396, 397, 410, 409), (397, 398, 411, 410), (402, 403, 416, 415), (407, 396, 409, 420), (405, 406, 419, 418), (400, 401, 414, 413), (406, 404, 417, 419), (399, 400, 413, 412), (433, 431, 422, 423), (395, 422, 424, 408), (408, 424, 425, 421), (430, 426, 428, 434), (434, 428, 429, 436), (197, 374, 426, 427), (427, 426, 430, 432), (432, 430, 431, 433), (422, 431, 435, 424), (431, 430, 434, 435), (424, 435, 437, 425), (435, 434, 436, 437), (165, 163, 439, 441), (167, 165, 441, 443), (166, 164, 440, 442), (162, 166, 442, 438), (164, 167, 443, 440), (92, 445, 444, 83), (18, 439, 445, 92), (83, 444, 446, 190), (524, 536, 447, 195), (242, 455, 454, 245), (238, 457, 456, 239), (472, 476, 455, 242), (237, 458, 457, 238), (453, 448, 208, 209), (448, 452, 207, 208), (451, 449, 224, 206), (459, 226, 235, 450), (450, 235, 231, 458), (458, 231, 232, 457), (457, 232, 233, 456), (476, 473, 241, 455), (449, 223, 226, 459), (455, 241, 244, 454), (211, 212, 448, 453), (212, 213, 452, 448), (213, 214, 451, 452), (214, 223, 449, 451), (234, 459, 450, 236), (224, 449, 459, 234), (236, 450, 458, 237), (461, 460, 462, 463), (502, 258, 474, 493), (233, 381, 475, 473), (239, 456, 476, 472), (456, 233, 473, 476), (386, 491, 482, 243), (254, 251, 486, 483), (251, 250, 487, 486), (253, 254, 483, 484), (250, 249, 488, 487), (249, 248, 489, 488), (252, 253, 484, 485), (247, 258, 502, 503), (259, 246, 504, 505), (260, 259, 505, 501), (390, 492, 481, 384), (256, 491, 492, 390), (517, 516, 214, 213), (227, 229, 509, 497), (515, 381, 233, 232), (511, 478, 225, 222), (506, 508, 517, 518), (513, 515, 232, 231), (520, 513, 231, 235), (229, 228, 380, 509), (512, 480, 229, 227), (152, 6, 467, 361), (203, 471, 261, 248), (378, 517, 213, 212), (478, 512, 227, 225), (506, 221, 494, 508), (477, 511, 222, 221), (470, 204, 249, 250), (507, 477, 221, 506), (488, 489, 518, 220), (220, 518, 517, 378), (379, 514, 226, 223), (516, 379, 223, 214), (205, 470, 250, 251), (514, 520, 235, 226), (475, 519, 240, 382), (496, 230, 510, 499), (519, 493, 481, 240), (248, 261, 522, 489), (261, 260, 501, 522), (246, 257, 521, 504), (257, 247, 503, 521), (230, 479, 500, 510), (510, 500, 493, 519), (479, 490, 503, 502), (497, 509, 513, 520), (512, 478, 505, 504), (490, 480, 521, 503), (478, 511, 501, 505), (494, 495, 379, 516), (507, 506, 518, 489), (496, 499, 475, 381), (477, 507, 489, 522), (509, 380, 515, 513), (498, 497, 520, 514), (495, 498, 514, 379), (480, 512, 504, 521), (499, 510, 519, 475), (500, 479, 502, 493), (511, 477, 522, 501), (380, 496, 381, 515), (508, 494, 516, 517), (374, 528, 527, 332), (197, 523, 528, 374), (191, 190, 524, 194), (446, 193, 523, 536), (194, 524, 195, 196), (528, 375, 331, 527), (527, 331, 334, 335), (342, 344, 533, 532), (337, 338, 531, 348), (340, 341, 534, 349), (344, 346, 350, 533), (341, 342, 532, 534), (367, 345, 535, 368), (339, 340, 349, 530), (346, 343, 529, 350), (338, 339, 530, 531), (530, 349, 354, 353), (350, 529, 357, 359), (348, 531, 352, 351), (349, 534, 355, 354), (533, 350, 359, 358), (343, 367, 368, 529), (523, 193, 375, 528), (335, 348, 351, 336), (368, 535, 394, 395), (529, 368, 395, 357), (190, 446, 536, 524), (192, 191, 194, 537), (332, 527, 335, 336), (537, 194, 196, 526), (88, 87, 192, 538), (538, 192, 537, 525), (525, 537, 526, 540), (82, 88, 538, 539), (543, 542, 544, 545), (539, 538, 525, 542), (542, 525, 540, 544), (115, 82, 539, 541), (541, 539, 542, 543), (543, 545, 548, 547), (541, 543, 547, 546), (557, 549, 563, 570), (77, 557, 137, 138), (362, 4, 574, 364), (569, 567, 257, 246), (568, 205, 251, 254), (1, 3, 575, 267), (364, 574, 200, 363), (0, 2, 266, 573), (3, 264, 270, 575), (155, 154, 558, 80), (155, 80, 561, 156), (156, 561, 554, 153), (154, 560, 79, 558), (150, 551, 553, 159), (159, 553, 552, 198), (198, 552, 6, 152), (150, 151, 555, 551), (161, 572, 271, 282), (9, 364, 363, 10), (460, 565, 252, 462), (5, 566, 465, 464), (566, 461, 463, 465), (77, 78, 549, 557), (562, 566, 5, 365), (468, 569, 246, 259), (471, 571, 260, 261), (151, 158, 466, 555), (361, 467, 550, 160), (564, 562, 365, 8), (567, 570, 247, 257), (138, 137, 556, 143), (469, 568, 254, 253), (565, 469, 253, 252), (570, 563, 258, 247), (571, 468, 259, 260), (157, 153, 554, 559), (143, 556, 560, 154), (158, 157, 559, 466), (115, 541, 546, 98), (562, 467, 6, 566), (565, 551, 555, 469), (564, 550, 467, 562), (79, 560, 468, 571), (555, 466, 568, 469), (559, 554, 470, 205), (556, 137, 567, 569), (554, 561, 204, 470), (80, 558, 471, 203), (552, 553, 460, 461), (560, 556, 569, 468), (137, 557, 570, 567), (552, 461, 566, 6), (561, 80, 203, 204), (553, 551, 565, 460), (558, 79, 571, 471), (466, 559, 205, 568), (0, 573, 271, 572)])
me_plane_006.polygons.foreach_set('use_smooth', [True] * 481)
me_plane_006.materials.append(mat_material)
me_plane_006.use_remesh_preserve_volume = False
me_plane_006.use_remesh_preserve_attributes = False
me_plane_006.use_mirror_vertex_groups = False
me_plane_006.update()
me_plane = bpy.data.meshes.new('Plane')
me_plane.from_pydata([(-0.7978, -0.5738, 0.9263), (-0.7978, 1.934, 0.9263), (1.117, -0.5738, 0.0), (1.117, 1.934, 0.0), (-0.7978, 0.4262, 0.9263), (1.117, 0.4262, 0.0), (-0.1737, 1.934, 0.0), (-0.1737, -0.5738, 0.0), (-0.1737, 0.4262, 0.0), (-0.7978, 0.9262, 0.9263), (1.117, 0.9262, 0.0), (-0.6737, 1.934, 0.1318), (0.617, -0.5738, 0.0), (-0.7978, -0.07377, 0.9263), (1.117, -0.07377, 0.0), (0.617, 1.934, 0.0), (-0.6737, -0.5738, 0.1318), (0.617, 0.4262, 0.0), (-0.6737, 0.4262, 0.1318), (-0.1737, 0.9262, 0.0), (-0.1737, -0.07377, 0.0), (0.617, -0.07377, 0.0), (0.617, 0.9262, 0.0), (-0.6737, 0.9262, 0.1318), (-0.6737, -0.07377, 0.1318), (-0.1737, 1.934, 0.0), (-0.1737, -0.5738, 0.0), (-0.1737, 0.4262, 7.451e-09), (-0.1737, 0.9262, 7.451e-09), (-0.1737, -0.07377, 7.451e-09)], [], [(21, 12, 2, 14), (22, 17, 5, 10), (28, 27, 8, 19), (29, 26, 7, 20), (17, 21, 14, 5), (8, 20, 21, 17), (20, 7, 12, 21), (15, 22, 10, 3), (6, 19, 22, 15), (19, 8, 17, 22), (25, 28, 19, 6), (1, 9, 23, 11), (9, 4, 18, 23), (27, 29, 20, 8), (4, 13, 24, 18), (13, 0, 16, 24), (23, 18, 27, 28), (24, 16, 26, 29), (11, 23, 28, 25), (18, 24, 29, 27)])
me_plane.polygons.foreach_set('use_smooth', [True] * 20)
me_plane.materials.append(mat_material_001)
me_plane.use_remesh_preserve_volume = False
me_plane.use_remesh_preserve_attributes = False
me_plane.use_mirror_vertex_groups = False
me_plane.update()
me_circle_002 = bpy.data.meshes.new('Circle.002')
me_circle_002.from_pydata([(0.9434, 0.5756, 0.08355), (-0.9594, 0.5615, -0.003194), (1.112, -0.1724, -0.118), (0.8081, -0.1402, -0.1069), (0.6954, 0.8215, 0.1511), (0.9014, 0.5102, 0.09381), (-0.375, 1.023, 0.1504), (-0.005187, 1.104, 0.154), (0.222, 1.068, 0.155), (0.4358, 1.009, 0.1545), (-0.7104, 0.8259, 0.1092), (-0.9425, 0.5203, 0.05042), (0.5245, 1.089, 0.07506), (0.1454, 0.7292, 0.2982), (0.9524, -0.1684, -0.1119), (1.008, -0.01461, -0.03446), (0.9773, 0.2134, 0.05006), (1.036, -0.1705, -0.1254), (-0.6227, 0.6107, 0.2426), (0.6122, 0.6107, 0.2426), (0.8583, -0.01323, 0.002997), (0.7934, 0.3459, 0.142), (-0.3394, 0.7876, 0.3098), (-0.005234, 0.8498, 0.3334), (0.8401, 0.1663, 0.0725), (0.3483, 0.7781, 0.3052), (0.1777, 0.8251, 0.3242), (-0.8174, 0.356, 0.07711), (1.08, -0.01528, -0.04536), (-0.317, 0.683, 0.2804), (-0.008212, 1.188, 0.02772), (0.7967, -0.01266, 0.01625), (1.043, 0.2207, 0.05429), (-0.3817, 1.097, 0.04144), (0.7199, 0.91, 0.08868), (0.6708, 0.7142, 0.2702), (0.9121, 0.206, 0.07425), (0.5608, 0.5198, 0.2184), (0.2995, 0.683, 0.2804), (-0.5783, 0.5198, 0.2184), (0.8756, -0.1534, -0.08907), (-0.7311, 0.891, 0.01946), (0.2278, 1.158, 0.04322), (0.777, 0.1314, 0.07096), (0.7354, 0.2755, 0.1257), (-0.008759, 0.7404, 0.3022), (-0.9095, 0.24, -0.008691), (-1.18, 0.2378, -0.0904), (-1.014, 0.08198, -0.1272), (-1.18, 0.118, -0.1212), (-0.7529, 0.2755, 0.05776), (-0.8077, 0.1541, -0.02034), (-0.8139, 0.05761, -0.1317), (-1.025, 0.3741, -0.05337), (-1.036, 0.4011, -0.09358), (0.4039, 0.8864, 0.3335), (0.2146, 0.9343, 0.3538), (-0.8908, 0.4476, 0.09915), (-1.18, 0.2405, -0.1136), (-1.18, 0.1207, -0.1569), (-1.18, 0.246, -0.149), (-1.18, 0.1262, -0.1923), (0.8594, 0.426, 0.1606), (-0.001219, 0.9744, 0.369), (-0.6733, 0.7142, 0.2702), (-0.3649, 0.9068, 0.3433), (0.9284, -0.01388, -0.01211), (-1.008, 0.3407, -0.01725), (-1.18, 0.3436, -0.0648), (-1.18, 0.3795, -0.1295), (-1.18, 0.3614, -0.09413), (-1.108, 0.3903, -0.1115), (-1.103, 0.3677, -0.07375), (-1.097, 0.2384, -0.08374), (-1.097, 0.09997, -0.1202), (-1.094, 0.3421, -0.0595), (-0.8908, 0.4476, 0.09915), (0.8594, 0.426, 0.1606), (-0.001219, 0.9744, 0.369), (-0.6733, 0.7142, 0.2702), (-0.3649, 0.9068, 0.3433), (0.9284, -0.01388, -0.01211), (-1.008, 0.3407, -0.01725), (-1.18, 0.3436, -0.0648), (0.4039, 0.8864, 0.3335), (0.2146, 0.9343, 0.3538), (0.6708, 0.7142, 0.2702), (0.9121, 0.206, 0.07425), (0.9524, -0.1684, -0.1119), (-1.18, 0.3795, -0.1295), (-1.18, 0.3614, -0.09413), (-1.094, 0.3421, -0.0595), (0.8172, -0.09909, -0.1585), (0.1544, 0.7703, 0.2466), (-0.3079, 0.7242, 0.2288), (0.8058, 0.02846, -0.03534), (0.5699, 0.5609, 0.1668), (0.3086, 0.7242, 0.2288), (-0.5692, 0.5609, 0.1668), (0.786, 0.1725, 0.01937), (0.7445, 0.3166, 0.07407), (0.0003155, 0.7815, 0.2506), (-0.7438, 0.3166, 0.006163), (-0.7986, 0.1952, -0.07193), (-0.8048, 0.09873, -0.1833), (-0.317, 0.683, 0.2804), (-0.008759, 0.7404, 0.3022), (0.1454, 0.7292, 0.2982), (-0.8077, 0.1541, -0.02034), (-0.7529, 0.2755, 0.05776), (0.2995, 0.683, 0.2804), (0.777, 0.1314, 0.07096), (0.7967, -0.01266, 0.01625), (-0.8139, 0.05761, -0.1317), (0.5608, 0.5198, 0.2184), (0.7354, 0.2755, 0.1257), (-0.5783, 0.5198, 0.2184), (0.8081, -0.1402, -0.1069)], [], [(32, 16, 15, 28), (0, 5, 16, 32), (12, 9, 4, 34), (0, 34, 4, 5), (30, 33, 6, 7), (2, 28, 15, 17), (13, 26, 23, 45), (43, 24, 21, 44), (42, 30, 7, 8), (26, 13, 38, 25), (18, 39, 29, 22), (27, 50, 39, 18), (24, 43, 31, 20), (22, 29, 45, 23), (25, 38, 37, 19), (19, 37, 44, 21), (20, 31, 3, 40), (41, 1, 11, 10), (42, 8, 9, 12), (33, 41, 10, 6), (27, 46, 51, 50), (46, 48, 52, 51), (72, 53, 54, 71), (11, 1, 54, 53), (79, 18, 22, 80), (76, 27, 18, 79), (35, 4, 9, 55), (80, 22, 23, 78), (8, 56, 55, 9), (49, 47, 58, 59), (59, 58, 60, 61), (76, 57, 67, 82), (36, 66, 15, 16), (85, 26, 25, 84), (6, 10, 64, 65), (7, 6, 65, 63), (17, 15, 66, 14), (84, 25, 19, 86), (5, 62, 36, 16), (86, 19, 21, 77), (81, 20, 40, 88), (87, 24, 20, 81), (8, 7, 63, 56), (10, 11, 57, 64), (5, 4, 35, 62), (67, 57, 11, 53), (90, 89, 60, 58), (83, 90, 58, 47), (85, 56, 63, 78), (87, 36, 62, 77), (75, 72, 70, 68), (73, 47, 49, 74), (91, 75, 68, 83), (70, 72, 71, 69), (67, 53, 72, 75), (46, 73, 74, 48), (82, 67, 75, 91), (64, 79, 80, 65), (57, 76, 79, 64), (65, 80, 78, 63), (27, 76, 82, 46), (56, 85, 84, 55), (55, 84, 86, 35), (35, 86, 77, 62), (66, 81, 88, 14), (36, 87, 81, 66), (70, 69, 89, 90), (68, 70, 90, 83), (26, 85, 78, 23), (24, 87, 77, 21), (73, 91, 83, 47), (46, 82, 91, 73), (106, 105, 94, 101), (107, 106, 101, 93), (109, 108, 103, 102), (110, 107, 93, 97), (112, 111, 99, 95), (108, 113, 104, 103), (114, 110, 97, 96), (111, 115, 100, 99), (105, 116, 98, 94), (115, 114, 96, 100), (116, 109, 102, 98), (117, 112, 95, 92), (45, 29, 105, 106), (13, 45, 106, 107), (50, 51, 108, 109), (38, 13, 107, 110), (31, 43, 111, 112), (51, 52, 113, 108), (37, 38, 110, 114), (43, 44, 115, 111), (29, 39, 116, 105), (44, 37, 114, 115), (39, 50, 109, 116), (3, 31, 112, 117)])
me_circle_002.polygons.foreach_set('use_smooth', [True] * 96)
me_circle_002.materials.append(mat_material)
me_circle_002.use_remesh_preserve_volume = False
me_circle_002.use_remesh_preserve_attributes = False
me_circle_002.use_mirror_vertex_groups = False
me_circle_002.update()
me_plane_003 = bpy.data.meshes.new('Plane.003')
me_plane_003.from_pydata([(0.7896, 0.08469, -0.9222), (0.7857, 0.08469, -0.9072), (0.7857, 0.1272, -0.9072), (0.7857, 0.5419, -0.9072), (0.7908, 0.8706, -0.9144), (0.7945, 0.9187, -0.9329), (0.8078, 0.9816, -0.9734), (0.8598, 1.115, -1.114), (0.9573, 1.36, -1.386), (0.9556, 0.9796, -1.398), (0.9539, 0.5237, -1.398), (0.9523, 0.1104, -1.398), (0.7864, 0.08471, -0.9233), (0.7825, 0.08471, -0.9083), (0.7825, 0.1272, -0.9083), (0.7825, 0.542, -0.9083), (0.7876, 0.8706, -0.9155), (0.7913, 0.9187, -0.934), (0.8046, 0.9816, -0.9745), (0.8565, 1.115, -1.115), (0.954, 1.36, -1.387), (0.9524, 0.9796, -1.399), (0.9506, 0.5237, -1.399), (0.9491, 0.1104, -1.399)], [], [(11, 0, 1, 2, 3, 4, 5, 6, 7, 8, 9, 10), (23, 22, 21, 20, 19, 18, 17, 16, 15, 14, 13, 12), (7, 6, 18, 19), (2, 1, 13, 14), (9, 8, 20, 21), (6, 5, 17, 18), (1, 0, 12, 13), (11, 10, 22, 23), (5, 4, 16, 17), (0, 11, 23, 12), (10, 9, 21, 22), (4, 3, 15, 16), (8, 7, 19, 20), (3, 2, 14, 15)])
me_plane_003.use_remesh_preserve_volume = False
me_plane_003.use_remesh_preserve_attributes = False
me_plane_003.use_mirror_vertex_groups = False
me_plane_003.update()
me_plane_001 = bpy.data.meshes.new('Plane.001')
me_plane_001.from_pydata([(1.016, 1.64, -1.465), (0.9527, 1.524, -1.305), (0.9296, 0.07375, -1.256), (0.991, 0.0153, -1.465), (0.983, 1.432, -1.36), (0.9792, 0.0329, -1.359), (0.9842, 1.52, -1.368), (0.9829, 1.622, -1.372), (1.038, 1.64, -1.475), (1.038, 1.517, -1.475), (1.045, 1.635, -1.818), (1.045, 1.517, -1.818), (1.043, 0.009085, -1.818), (1.045, 1.428, -1.818), (1.048, 1.517, -1.646), (1.048, 1.428, -1.646), (1.048, 1.65, -1.649), (1.045, 0.001062, -1.646), (1.022, 1.52, -2.007), (0.9608, 1.568, -2.148), (0.9608, 1.52, -2.148), (0.9607, 1.432, -2.148), (1.014, 0.4853, -1.465), (0.9805, 0.4952, -1.359), (0.9817, 0.9636, -1.36), (1.037, 0.9568, -1.475), (1.044, 0.4782, -1.818), (1.044, 0.9532, -1.818), (1.046, 0.4728, -1.646), (1.047, 0.9506, -1.646), (1.021, 0.9565, -2.007), (0.9593, 0.4814, -2.148), (0.96, 0.9565, -2.148), (0.9794, 0.07397, -1.359), (1.043, 0.05083, -1.818), (1.046, 0.04308, -1.646), (1.02, 0.05404, -2.007), (0.9586, 0.05404, -2.148), (0.9029, 1.396, -1.244), (0.8775, 0.1164, -1.256), (0.8976, 0.07375, -1.256), (0.9011, 0.9796, -1.257), (0.8994, 0.5237, -1.257), (0.8978, 0.1164, -1.256), (0.9829, 1.406, -1.36), (1.038, 1.402, -1.475), (1.045, 1.402, -1.818), (1.048, 1.402, -1.646), (0.9607, 1.405, -2.148), (0.9347, 1.365, -1.245), (0.9168, 1.514, -1.293), (0.9208, 1.524, -1.305), (0.9527, 1.601, -1.311), (0.9208, 1.601, -1.311), (0.9348, 1.396, -1.244), (0.8989, 1.386, -1.233), (0.9313, 0.5237, -1.257), (0.9331, 0.9796, -1.257), (0.9298, 0.1104, -1.256), (1.016, 1.428, -1.465), (0.9943, 0.05669, -1.465), (1.016, 1.402, -1.465), (1.037, 0.4853, -1.475), (1.017, 0.05669, -1.475), (1.022, 1.606, -2.007), (1.022, 1.432, -2.007), (1.02, 0.4814, -2.007), (1.022, 1.405, -2.007), (1.038, 1.428, -1.475), (1.016, 1.517, -1.465), (1.015, 0.9568, -1.465), (0.8923, 0.115, -1.232), (0.845, 0.06713, -1.085), (0.8451, 0.1098, -1.085), (0.791, 0.1045, -0.9378), (0.8791, 0.5237, -1.257), (0.7113, 0.09818, -0.7332), (0.7111, 0.05556, -0.7332), (0.7199, 0.09934, -0.7598), (0.8809, 0.9796, -1.257), (0.7335, 0.8466, -0.765), (0.7249, 0.8455, -0.7384), (0.7181, 0.4718, -0.7326), (0.7267, 0.473, -0.7592), (0.9028, 1.36, -1.245), (0.7222, 0.696, -0.7361), (0.7308, 0.6972, -0.7627), (0.7469, 0.9463, -0.7705), (0.7544, 0.9429, -0.7939), (0.8342, 1.199, -1.016), (0.838, 1.18, -1.029), (0.7853, 1.07, -0.8774), (0.7914, 1.061, -0.8969), (0.872, 0.115, -1.232), (0.8249, 0.1098, -1.085), (0.7707, 0.1045, -0.9378), (0.6996, 0.09934, -0.7598), (0.7132, 0.8466, -0.765), (0.7064, 0.473, -0.7592), (0.8825, 1.36, -1.245), (0.7105, 0.6972, -0.7627), (0.7342, 0.9429, -0.7939), (0.8178, 1.18, -1.029), (0.7712, 1.061, -0.8969), (0.8989, 1.386, -1.233), (0.899, 1.351, -1.234), (0.8787, 1.351, -1.234), (0.8967, 0.1161, -1.251), (0.8764, 0.1161, -1.251), (0.7032, 0.0996, -0.7687), (0.7234, 0.0996, -0.7687), (0.9585, 0.01229, -2.148), (1.019, 0.01229, -2.007), (1.014, 0.0153, -1.475), (0.8921, 0.07234, -1.232), (0.7908, 0.06192, -0.9377), (0.7197, 0.05672, -0.7598), (0.8965, 0.07347, -1.251), (0.7232, 0.05698, -0.7687), (1.016, 1.402, -1.465), (1.014, 0.4853, -1.465), (0.9943, 0.05669, -1.465), (1.016, 1.517, -1.465), (1.016, 1.64, -1.465), (1.016, 1.428, -1.465), (1.015, 0.9568, -1.465), (0.991, 0.0153, -1.465), (1.014, 0.0153, -1.475), (1.037, 0.9568, -1.475), (1.038, 1.428, -1.475), (1.038, 1.64, -1.475), (1.038, 1.517, -1.475), (1.017, 0.05669, -1.475), (1.037, 0.4853, -1.475), (1.038, 1.402, -1.475), (0.9168, 1.514, -1.293), (0.9168, 1.591, -1.3)], [], [(14, 15, 13, 11), (16, 14, 11, 10), (58, 33, 23, 56), (56, 23, 24, 57), (47, 29, 27, 46), (29, 28, 26, 27), (28, 35, 34, 26), (15, 47, 46, 13), (62, 63, 35, 28), (51, 53, 136, 135), (44, 61, 59, 4), (13, 46, 67, 65), (49, 44, 4, 54), (54, 4, 6, 1), (38, 51, 50, 55), (64, 18, 20, 19), (18, 65, 21, 20), (67, 30, 32, 48), (30, 66, 31, 32), (66, 36, 37, 31), (58, 56, 42, 43), (56, 57, 41, 42), (57, 24, 44, 49), (65, 67, 48, 21), (73, 94, 95, 74), (78, 96, 98, 83), (8, 9, 14, 16), (45, 25, 29, 47), (25, 62, 28, 29), (1, 6, 7, 52), (33, 60, 22, 23), (10, 11, 18, 64), (11, 13, 65, 18), (46, 27, 30, 67), (27, 26, 66, 30), (26, 34, 36, 66), (130, 131, 9, 8), (4, 59, 69, 6), (128, 133, 62, 25), (68, 45, 47, 15), (134, 128, 25, 45), (9, 68, 15, 14), (133, 132, 63, 62), (24, 70, 61, 44), (129, 134, 45, 68), (23, 22, 70, 24), (131, 129, 68, 9), (6, 69, 0, 7), (80, 97, 101, 88), (88, 101, 103, 92), (92, 103, 102, 90), (86, 80, 81, 85), (83, 98, 100, 86), (83, 86, 85, 82), (105, 84, 38, 104), (80, 88, 87, 81), (92, 90, 89, 91), (88, 92, 91, 87), (57, 49, 84, 41), (49, 54, 38, 84), (78, 83, 82, 76), (84, 99, 79, 41), (107, 108, 93, 71), (41, 79, 75, 42), (105, 106, 99, 84), (86, 100, 97, 80), (42, 75, 39, 43), (110, 109, 96, 78), (71, 93, 94, 73), (90, 105, 104, 89), (90, 102, 106, 105), (43, 39, 108, 107), (74, 95, 109, 110), (36, 112, 111, 37), (107, 71, 114, 117), (110, 78, 116, 118), (74, 110, 118, 115), (2, 5, 33, 58), (5, 3, 60, 33), (35, 17, 12, 34), (58, 43, 40, 2), (34, 12, 112, 36), (132, 127, 113, 63), (63, 113, 17, 35), (71, 73, 72, 114), (73, 74, 115, 72), (78, 76, 77, 116), (43, 107, 117, 40), (0, 69, 122, 123), (70, 22, 120, 125), (61, 70, 125, 119), (22, 60, 121, 120), (59, 61, 119, 124), (69, 59, 124, 122), (60, 3, 126, 121), (122, 124, 129, 131), (121, 126, 127, 132), (125, 120, 133, 128), (119, 125, 128, 134), (124, 119, 134, 129), (123, 122, 131, 130), (120, 121, 132, 133), (1, 52, 53, 51), (54, 1, 51, 38)])
me_plane_001.polygons.foreach_set('use_smooth', [True] * 104)
me_plane_001.materials.append(mat_material)
me_plane_001.use_remesh_preserve_volume = False
me_plane_001.use_remesh_preserve_attributes = False
me_plane_001.use_mirror_vertex_groups = False
me_plane_001.update()
me_plane_004 = bpy.data.meshes.new('Plane.004')
me_plane_004.from_pydata([(0.8194, -1.963, -1.301), (0.7997, -1.334, -1.15), (0.8149, -1.704, -1.254), (0.8095, -1.478, -1.197), (0.8194, -2.019, -1.344), (0.8194, -2.065, -1.464), (0.0, -1.983, -1.301), (0.0, -1.399, -1.13), (0.0, -1.75, -1.233), (0.0, -1.54, -1.175), (0.0, -2.034, -1.344), (0.0, -2.072, -1.464), (0.2669, -2.029, -1.344), (0.541, -2.024, -1.344), (0.541, -1.97, -1.301), (0.2669, -1.977, -1.301), (0.5392, -1.725, -1.243), (0.2661, -1.739, -1.236), (0.2643, -1.527, -1.179), (0.5356, -1.507, -1.187), (0.528, -1.364, -1.144), (0.2605, -1.386, -1.136), (0.2669, -2.069, -1.464), (0.541, -2.067, -1.464), (0.8194, -2.076, -1.464), (0.0, -2.083, -1.464), (0.2669, -2.081, -1.464), (0.541, -2.078, -1.464), (0.8194, -2.089, -1.472), (0.0, -2.1, -1.476), (0.2669, -2.099, -1.475), (0.5407, -2.095, -1.475), (0.8238, -2.089, -1.496), (0.0, -2.1, -1.5), (0.2713, -2.099, -1.499), (0.5452, -2.095, -1.499)], [], [(12, 15, 6, 10), (15, 17, 8, 6), (18, 21, 7, 9), (22, 12, 10, 11), (17, 18, 9, 8), (4, 0, 14, 13), (13, 14, 15, 12), (0, 2, 16, 14), (14, 16, 17, 15), (3, 1, 20, 19), (19, 20, 21, 18), (5, 4, 13, 23), (23, 13, 12, 22), (2, 3, 19, 16), (16, 19, 18, 17), (23, 22, 26, 27), (22, 11, 25, 26), (5, 23, 27, 24), (24, 27, 31, 28), (27, 26, 30, 31), (26, 25, 29, 30), (31, 30, 34, 35), (30, 29, 33, 34), (28, 31, 35, 32)])
me_plane_004.polygons.foreach_set('use_smooth', [True] * 24)
me_plane_004.materials.append(mat_material)
me_plane_004.use_remesh_preserve_volume = False
me_plane_004.use_remesh_preserve_attributes = False
me_plane_004.use_mirror_vertex_groups = False
me_plane_004.update()
me_cube_001 = bpy.data.meshes.new('Cube.001')
me_cube_001.from_pydata([(0.6702, 2.027, 0.3085), (0.6816, 3.461, 0.1171), (0.01069, 3.461, 0.1303), (0.3462, 3.461, 0.13), (0.6816, 3.537, 0.07712), (0.0, 3.537, 0.08191), (0.3462, 3.537, 0.08191), (0.01069, 2.807, 0.2623), (0.6826, 2.755, 0.2335), (0.3371, 2.798, 0.2551), (0.6821, 3.108, 0.1912), (0.3416, 3.13, 0.2085), (0.01069, 3.134, 0.2122), (0.6818, 3.325, 0.1602), (0.3444, 3.333, 0.1748), (0.01069, 3.335, 0.1764), (0.5652, -0.1535, 0.8812), (-0.00229, -0.1686, 0.9331), (0.577, 1.206, 0.9088), (0.0, 1.206, 0.9596), (-0.00229, 0.5471, 0.9805), (0.5692, 0.5471, 0.9174), (0.2795, -0.1686, 0.9331), (0.2874, 1.206, 0.9596), (0.2834, 0.5471, 0.9805), (0.6054, 1.301, 0.8475), (0.4925, 1.329, 0.8913), (0.2874, 1.338, 0.9259), (0.5751, -0.2489, 0.8428), (-0.00229, -0.2899, 0.898), (0.2795, -0.2793, 0.894), (0.4791, -0.1592, 0.9043), (0.4925, 1.206, 0.9236), (0.4858, 0.5471, 0.9358), (0.0, 1.338, 0.9259), (0.4943, -0.2639, 0.8713), (0.7039, -0.8865, 0.4533), (0.6208, -0.9231, 0.4682), (0.6429, -0.5798, 0.6522), (0.5623, -0.6212, 0.6616), (-0.00229, -0.07824, 0.9485), (0.5656, -0.07973, 0.8935), (0.2799, -0.07824, 0.9485), (0.4798, -0.07824, 0.9144), (0.7129, -0.9373, 0.4284), (0.6274, -0.9681, 0.4391), (0.7146, -0.9866, 0.4062), (0.6293, -1.002, 0.4235), (0.7317, -1.49, 0.3007), (0.6471, -1.495, 0.3068), (0.7317, -1.642, 0.2694), (0.6471, -1.641, 0.2697), (0.7317, -1.691, 0.2135), (0.6471, -1.69, 0.2139), (0.7317, -1.737, 0.1137), (0.6471, -1.736, 0.114), (0.5881, -0.1535, 0.8322), (0.6013, 1.206, 0.8702), (0.592, 0.5471, 0.8788), (0.577, 1.325, 0.8771), (0.6045, -0.2364, 0.7938), (0.7268, -0.8345, 0.4122), (0.6658, -0.5265, 0.6186), (0.5885, -0.07973, 0.8549), (0.7357, -0.9011, 0.3798), (0.802, -0.7272, 0.1149), (0.7545, -1.49, 0.2621), (0.7545, -1.642, 0.2308), (0.0, -1.013, 0.4612), (0.0, -1.051, 0.4501), (0.0, -1.495, 0.3273), (0.0, -1.641, 0.2799), (0.0, -1.69, 0.2139), (0.0, -1.736, 0.114), (0.7565, -1.714, 0.1137), (0.7551, -1.677, 0.1979), (0.616, 1.351, 0.8163), (0.4942, 1.386, 0.8614), (0.2874, 1.393, 0.8918), (0.0, 1.393, 0.8918), (0.5866, 1.38, 0.8455), (0.7432, 1.736, 0.3975), (0.7118, 1.759, 0.4167), (0.7316, 1.948, 0.3034), (0.7213, 1.826, 0.343), (0.7499, 1.786, 0.3327), (0.6602, 1.871, 0.3563), (0.3281, 2.134, 0.3325), (0.3181, 1.978, 0.373), (0.01069, 2.152, 0.3396), (0.0007044, 1.997, 0.3802), (0.7764, -0.9003, 0.2576), (0.7674, -0.728, 0.3031), (0.8, -0.8995, 0.1169), (0.7374, -0.9866, 0.3676), (0.7889, -1.489, 0.1146), (0.7749, -1.643, 0.1115), (0.8007, -1.038, 0.1164), (0.7317, -1.713, 0.165), (0.6471, -1.713, 0.1653), (0.0, -1.713, 0.1653), (0.7557, -1.695, 0.1569), (0.7765, -1.489, 0.1903), (0.7697, -1.642, 0.1728), (0.7781, -0.9859, 0.2454), (0.8229, 0.356, 0.1168), (0.7674, 0.398, 0.3096), (0.8274, 1.788, 0.09911), (0.7707, 1.786, 0.3037), (0.8255, 1.998, 0.09882), (0.7697, 1.946, 0.2841), (0.7265, 1.887, 0.3232), (0.3231, 2.056, 0.3527), (0.0, 2.075, 0.3599), (0.6652, 1.949, 0.3324), (0.7531, 1.885, 0.313), (0.7532, 1.947, 0.299), (0.7685, 1.881, 0.2907), (0.8268, 1.915, 0.0994), (0.744, 2.755, 0.2285), (0.8299, 2.752, 0.07982), (0.7772, 2.755, 0.2092), (0.7655, 2.755, 0.2182), (0.7435, 3.108, 0.1862), (0.7432, 3.325, 0.1552), (0.7383, 3.461, 0.1121), (0.824, 3.115, 0.05212), (0.7847, 3.108, 0.1669), (0.765, 3.108, 0.176), (0.8171, 3.325, 0.03911), (0.7824, 3.325, 0.1359), (0.7648, 3.325, 0.145), (0.7603, 3.461, 0.1064), (0.8025, 3.462, 0.02183), (0.7777, 3.461, 0.09747), (0.0, 3.537, 0.06042), (0.3462, 3.537, 0.06042), (0.6816, 3.537, 0.05562), (0.7619, 3.538, 0.00544), (0.7616, 3.538, 0.02281), (0.7525, 3.538, 0.04006), (0.7388, 3.538, 0.05158), (0.7227, 3.538, 0.05562), (0.7772, 3.538, 0.03095), (0.7644, 3.538, 0.05509), (0.7453, 3.538, 0.07122), (0.7227, 3.538, 0.07688), (0.6471, -1.722, 0.144), (0.0, -1.722, 0.144), (0.7818, -0.7277, 0.2276), (0.7718, -1.643, 0.1474), (0.7317, -1.723, 0.1437), (0.756, -1.703, 0.139), (0.7816, -1.489, 0.1589), (0.7875, -0.9855, 0.1918), (0.7862, -0.9, 0.1997), (0.7904, 0.3806, 0.2296), (0.7942, 1.787, 0.2188), (0.7929, 1.968, 0.2072), (0.7927, 1.895, 0.2113), (0.7991, 2.754, 0.1555), (0.801, 3.111, 0.1193), (0.7968, 3.325, 0.09575), (0.788, 3.462, 0.06793), (0.7487, -1.754, 0.09949), (0.6622, -1.754, 0.09983), (0.8207, -0.7259, 0.1007), (0.0, -1.754, 0.09983), (0.7741, -1.719, 0.09949), (0.8186, -0.9022, 0.1027), (0.793, -1.645, 0.09736), (0.8193, -1.043, 0.1022), (0.8421, 0.3515, 0.1026), (0.8467, 1.79, 0.08493), (0.8447, 2.004, 0.08464), (0.8493, 2.749, 0.06564), (0.8361, 3.323, 0.02492), (0.7613, 3.541, -0.008743), (0.7786, 3.541, -0.008743), (0.7787, 3.538, 0.00544), (0.7814, 0.3617, -0.424), (0.7861, 1.808, -0.413), (0.8461, 1.92, 0.08522), (0.7854, 1.873, -0.4127), (0.7841, 1.958, -0.4116), (0.8265, 1.799, -0.164), (0.8219, 0.3566, -0.1607), (0.8258, 1.912, -0.1637), (0.8245, 2.006, -0.1635), (0.7167, 0.3617, -0.572), (0.7214, 1.762, -0.561), (0.7207, 1.832, -0.5607), (0.7194, 1.922, -0.5596), (0.7841, 2.213, -0.4116), (0.7194, 2.177, -0.5596), (0.8245, 2.325, -0.1635), (0.6776, 2.464, 0.2635), (0.0, 2.545, 0.2932), (0.3335, 2.532, 0.286), (0.739, 2.432, 0.2584), (0.7606, 2.432, 0.2506), (0.7742, 2.432, 0.2392), (0.8281, 2.45, 0.08742), (0.7966, 2.439, 0.1762), (0.8474, 2.451, 0.07324), (0.8263, 2.744, -0.02221), (0.8432, 3.114, 0.03794), (0.8202, 3.109, -0.1474), (0.8131, 3.318, -0.1604), (0.8212, 3.464, 0.007648), (0.7982, 3.459, -0.1777), (0.7556, 3.536, -0.194), (0.8073, -1.489, 0.1004), (0.7384, 3.536, -0.194), (0.7688, -0.05238, 0.307), (0.8159, -0.07731, 0.116), (0.7883, -0.06272, 0.2288), (0.8349, -0.07946, 0.1019), (0.8147, -0.04248, -0.1614), (0.7991, -1.09, -0.2107), (0.7742, -0.01967, -0.4247), (0.7984, -0.89, -0.2102), (0.7096, -0.01259, -0.5727), (0.8005, -0.6535, -0.07396), (0.7183, -1.183, -0.5048), (0.7176, -1.021, -0.5256), (0.7063, -1.385, -0.4712), (0.3236, -1.495, 0.3229), (0.3147, -1.027, 0.4427), (0.3236, -1.736, 0.114), (0.3236, -1.69, 0.2139), (0.3236, -1.641, 0.2748), (0.3137, -0.9903, 0.4561), (0.3236, -1.713, 0.1653), (0.3236, -1.722, 0.144), (0.3311, -1.754, 0.09983), (0.7728, -1.633, -0.2155), (0.7871, -1.477, -0.2125), (0.7539, -1.707, -0.2134), (0.673, -1.615, -0.4308), (0.692, -1.541, -0.4418), (0.7285, -1.742, -0.2134), (0.642, -1.742, -0.2131), (0.0, -1.742, -0.2131), (0.3109, -1.742, -0.2131), (0.6477, -1.633, -0.4257), (0.0, -1.635, -0.4274), (0.3109, -1.635, -0.4274), (0.562, -1.635, -0.4274), (0.3109, -1.635, -0.4274)], [], [(14, 13, 1, 3), (15, 14, 3, 2), (2, 3, 6, 5), (3, 1, 4, 6), (9, 8, 10, 11), (7, 9, 11, 12), (11, 10, 13, 14), (12, 11, 14, 15), (33, 21, 18, 32), (43, 41, 21, 33), (20, 24, 23, 19), (40, 42, 24, 20), (32, 18, 59, 26), (23, 32, 26, 27), (31, 22, 30, 35), (22, 17, 29, 30), (24, 33, 32, 23), (42, 43, 33, 24), (19, 23, 27, 34), (16, 31, 35, 28), (38, 39, 37, 36), (28, 35, 39, 38), (31, 16, 41, 43), (17, 22, 42, 40), (22, 31, 43, 42), (36, 37, 45, 44), (44, 45, 47, 46), (46, 47, 49, 48), (48, 49, 51, 50), (50, 51, 53, 52), (151, 147, 55, 54), (21, 41, 63, 58), (18, 21, 58, 57), (28, 38, 62, 60), (18, 57, 25, 59), (36, 44, 64, 61), (41, 16, 56, 63), (48, 50, 67, 66), (38, 36, 61, 62), (16, 28, 60, 56), (227, 228, 69, 70), (233, 230, 72, 100), (231, 227, 70, 71), (228, 232, 68, 69), (230, 231, 71, 72), (52, 75, 67, 50), (151, 54, 74, 152), (34, 27, 78, 79), (59, 25, 76, 80), (26, 59, 80, 77), (27, 26, 77, 78), (80, 76, 81, 82), (82, 81, 85, 84), (196, 199, 119, 8), (112, 87, 89, 113), (198, 196, 8, 9), (197, 198, 9, 7), (114, 0, 87, 112), (61, 64, 91, 92), (153, 150, 96, 95), (101, 103, 67, 75), (153, 95, 97, 154), (52, 53, 99, 98), (234, 233, 100, 148), (52, 98, 101, 75), (66, 67, 103, 102), (152, 150, 103, 101), (149, 155, 93, 65), (154, 155, 93, 97), (94, 64, 91, 104), (66, 102, 104, 94), (44, 46, 94, 64), (46, 48, 66, 94), (216, 215, 105, 156), (156, 105, 107, 157), (159, 118, 109, 158), (83, 0, 114, 111), (88, 112, 113, 90), (86, 114, 112, 88), (111, 84, 85, 115), (111, 115, 116, 83), (116, 115, 117, 110), (108, 117, 115, 85), (157, 107, 118, 159), (200, 201, 121, 122), (199, 200, 122, 119), (203, 202, 120, 160), (111, 114, 86, 84), (122, 121, 127, 128), (160, 120, 126, 161), (128, 127, 130, 131), (161, 126, 129, 162), (8, 119, 123, 10), (10, 123, 124, 13), (13, 124, 125, 1), (119, 122, 128, 123), (123, 128, 131, 124), (125, 124, 131, 132), (162, 129, 133, 163), (131, 130, 134, 132), (4, 146, 142, 137), (5, 6, 136, 135), (139, 140, 144, 143), (140, 141, 145, 144), (141, 142, 146, 145), (6, 4, 137, 136), (98, 99, 147, 151), (98, 151, 152, 101), (102, 103, 150, 153), (102, 153, 154, 104), (229, 234, 148, 73), (74, 96, 150, 152), (92, 91, 155, 149), (104, 91, 155, 154), (214, 216, 156, 106), (106, 156, 157, 108), (117, 159, 158, 110), (108, 157, 159, 117), (201, 203, 160, 121), (121, 160, 161, 127), (127, 161, 162, 130), (130, 162, 163, 134), (4, 1, 125, 146), (132, 145, 146, 125), (134, 144, 145, 132), (163, 143, 144, 134), (185, 186, 180, 181), (185, 181, 183, 187), (187, 183, 184, 188), (173, 172, 186, 185), (173, 185, 187, 182), (183, 181, 190, 191), (181, 180, 189, 190), (184, 183, 191, 192), (184, 192, 194, 193), (0, 83, 199, 196), (87, 0, 196, 198), (89, 87, 198, 197), (116, 110, 201, 200), (83, 116, 200, 199), (158, 109, 202, 203), (110, 158, 203, 201), (188, 195, 204, 174), (138, 139, 143, 179), (179, 143, 163, 133), (202, 109, 174, 204), (109, 118, 182, 174), (118, 107, 173, 182), (138, 179, 178, 177), (96, 74, 168, 170), (65, 93, 169, 166), (54, 55, 165, 164), (107, 105, 172, 173), (215, 65, 166, 217), (97, 93, 169, 171), (74, 54, 164, 168), (229, 73, 167, 235), (182, 187, 188, 174), (188, 184, 193, 195), (120, 202, 204, 175), (204, 195, 205, 175), (149, 65, 215, 216), (92, 149, 216, 214), (105, 215, 217, 172), (133, 129, 176, 209), (126, 120, 175, 206), (129, 126, 206, 176), (179, 133, 209, 178), (175, 205, 207, 206), (206, 207, 208, 176), (176, 208, 210, 209), (209, 210, 211, 178), (178, 211, 213, 177), (172, 217, 218, 186), (186, 218, 220, 180), (180, 220, 222, 189), (217, 166, 223, 218), (221, 219, 224, 225), (97, 95, 212, 171), (95, 96, 170, 212), (221, 169, 171, 219), (223, 166, 169, 221), (49, 47, 228, 227), (99, 53, 230, 233), (51, 49, 227, 231), (47, 45, 232, 228), (53, 51, 231, 230), (147, 99, 233, 234), (55, 147, 234, 229), (55, 229, 235, 165), (212, 170, 236, 237), (165, 235, 244, 242), (235, 167, 243, 244), (164, 165, 242, 241), (219, 171, 212, 237), (219, 237, 226, 224), (170, 168, 238, 236), (237, 236, 240, 226), (236, 238, 239, 240), (168, 164, 241, 238), (238, 241, 245, 239), (244, 243, 246, 247), (242, 244, 249, 248), (242, 248, 245, 241)])
me_cube_001.use_remesh_preserve_volume = False
me_cube_001.use_remesh_preserve_attributes = False
me_cube_001.use_mirror_vertex_groups = False
me_cube_001.update()

# ---- curves / text
cu_beziercircle = bpy.data.curves.new('BezierCircle', 'CURVE')
cu_beziercircle.dimensions = '3D'
cu_beziercircle.use_path = True
cu_beziercircle.use_path_clamp = True
cu_beziercircle.bevel_resolution = 0
cu_beziercircle.fill_mode = 'HALF'

# ---- objects
ob_plane_001 = bpy.data.objects.new('Plane.001', me_plane_024)
ob_phare = bpy.data.objects.new('Phare', me_plane_023)
ob_calandre_001 = bpy.data.objects.new('Calandre.001', me_plane_022)
ob_calandre = bpy.data.objects.new('Calandre', me_plane_019)
ob_bavetteavt = bpy.data.objects.new('BavetteAvt', me_plane_017)
ob_spot = bpy.data.objects.new('Spot', light_spot)
ob_bavettear = bpy.data.objects.new('BavetteAr', me_plane_016)
ob_montantvitre = bpy.data.objects.new('MontantVitre', me_plane_015)
ob_caisse_002 = bpy.data.objects.new('Caisse.002', me_plane_014)
ob_caisse_001 = bpy.data.objects.new('Caisse.001', me_plane_010)
ob_plane = bpy.data.objects.new('Plane', me_plane_005)
ob_parebrise = bpy.data.objects.new('Parebrise', me_plane_002)
ob_capot = bpy.data.objects.new('Capot', me_plane_012)
ob_camera_001 = bpy.data.objects.new('Camera.001', cam_camera_001)
ob_spoiler = bpy.data.objects.new('Spoiler', me_plane_008)
ob_passageroueavd = bpy.data.objects.new('passageRoueAVD', me_plane_007)
ob_caisse = bpy.data.objects.new('Caisse', me_plane_006)
ob_hemi = bpy.data.objects.new('Hemi', light_hemi_001)
ob_voilephoto = bpy.data.objects.new('VoilePhoto', me_plane)
ob_passageroueard = bpy.data.objects.new('PassageRoueARD', me_circle_002)
ob_beziercircle = bpy.data.objects.new('BezierCircle', cu_beziercircle)
ob_vitreported = bpy.data.objects.new('VitreporteD', me_plane_003)
ob_ported = bpy.data.objects.new('PorteD', me_plane_001)
ob_coffre = bpy.data.objects.new('Coffre', me_plane_004)
ob_lamp = bpy.data.objects.new('Lamp', light_lamp)
ob_camera = bpy.data.objects.new('Camera', cam_camera)
ob_caissesource = bpy.data.objects.new('CaisseSource', me_cube_001)

# ---- transforms, parenting, visibility, modifiers, constraints
ob_plane_001.location = (5.96e-08, 1.192e-07, -5.96e-08)
ob_plane_001.rotation_euler = (1.571, -0.0, -0.0)
ob_plane_001.scale = (0.1792, 0.1792, 0.1792)
ob_plane_001.lineart.crease_threshold = 0.0
_m = ob_plane_001.modifiers.new('Mirror', 'MIRROR')
_m = ob_plane_001.modifiers.new('Subsurf', 'SUBSURF')
_m.uv_smooth = 'PRESERVE_CORNERS'
_m.quality = 2
_m.show_only_control_edges = False
ob_phare.location = (0.0, -2.15, 1.202)
ob_phare.hide_viewport = True
ob_phare.lineart.crease_threshold = 0.0
_m = ob_phare.modifiers.new('Subsurf', 'SUBSURF')
_m.uv_smooth = 'PRESERVE_CORNERS'
_m.levels = 2
_m.render_levels = 4
_m.show_only_control_edges = False
_m = ob_phare.modifiers.new('Mirror', 'MIRROR')
_m = ob_phare.modifiers.new('Auto Smooth', 'NODES')
_m.node_group = ng_auto_smooth
_gi = [s.identifier for s in ng_auto_smooth.interface.items_tree if s.item_type == 'SOCKET' and s.in_out == 'INPUT']
_m[_gi[1]] = 0.5236  # Angle
ob_calandre_001.location = (0.0, -2.15, 1.079)
ob_calandre_001.hide_viewport = True
ob_calandre_001.lineart.crease_threshold = 0.0
_m = ob_calandre_001.modifiers.new('Mirror', 'MIRROR')
_m = ob_calandre_001.modifiers.new('Auto Smooth', 'NODES')
_m.node_group = ng_auto_smooth
_gi = [s.identifier for s in ng_auto_smooth.interface.items_tree if s.item_type == 'SOCKET' and s.in_out == 'INPUT']
_m[_gi[1]] = 0.5236  # Angle
ob_calandre.location = (0.0, -2.15, 1.202)
ob_calandre.hide_viewport = True
ob_calandre.lineart.crease_threshold = 0.0
_m = ob_calandre.modifiers.new('Subsurf', 'SUBSURF')
_m.uv_smooth = 'PRESERVE_CORNERS'
_m.levels = 2
_m.render_levels = 4
_m.show_only_control_edges = False
_m = ob_calandre.modifiers.new('Mirror', 'MIRROR')
_m = ob_calandre.modifiers.new('Auto Smooth', 'NODES')
_m.node_group = ng_auto_smooth
_gi = [s.identifier for s in ng_auto_smooth.interface.items_tree if s.item_type == 'SOCKET' and s.in_out == 'INPUT']
_m[_gi[1]] = 0.5236  # Angle
ob_bavetteavt.location = (0.8844, -0.5074, -0.8785)
ob_bavetteavt.rotation_euler = (-1.571, -2.22e-16, 2.22e-16)
ob_bavetteavt.scale = (0.321, 0.321, 0.321)
ob_bavetteavt.hide_viewport = True
ob_bavetteavt.lineart.crease_threshold = 0.0
ob_spot.location = (-0.05803, -8.383, -0.6458)
ob_spot.rotation_euler = (1.669, 0.4628, -0.1551)
ob_spot.scale = (0.1955, 0.1955, 0.1955)
ob_spot.hide_viewport = True
ob_spot.lineart.crease_threshold = 0.0
ob_bavettear.location = (0.8379, -3.767, -0.8785)
ob_bavettear.rotation_euler = (-1.571, -2.22e-16, 2.22e-16)
ob_bavettear.scale = (0.321, 0.321, 0.321)
ob_bavettear.hide_viewport = True
ob_bavettear.lineart.crease_threshold = 0.0
ob_montantvitre.location = (0.0, -2.15, 1.202)
ob_montantvitre.hide_viewport = True
ob_montantvitre.lineart.crease_threshold = 0.0
_m = ob_montantvitre.modifiers.new('Subsurf', 'SUBSURF')
_m.show_render = False
_m.uv_smooth = 'PRESERVE_CORNERS'
_m.levels = 3
_m.render_levels = 3
_m.show_only_control_edges = False
ob_caisse_002.location = (0.0, -2.15, 1.202)
ob_caisse_002.hide_viewport = True
ob_caisse_002.lineart.crease_threshold = 0.0
_m = ob_caisse_002.modifiers.new('Subsurf', 'SUBSURF')
_m.uv_smooth = 'PRESERVE_CORNERS'
_m.quality = 2
_m.levels = 4
_m.show_only_control_edges = False
_m = ob_caisse_002.modifiers.new('Mirror', 'MIRROR')
_m.use_clip = True
_m.merge_threshold = 0.146
_m = ob_caisse_002.modifiers.new('Auto Smooth', 'NODES')
_m.node_group = ng_auto_smooth
_gi = [s.identifier for s in ng_auto_smooth.interface.items_tree if s.item_type == 'SOCKET' and s.in_out == 'INPUT']
_m[_gi[1]] = 0.5236  # Angle
ob_caisse_001.location = (0.0, -2.15, 1.202)
ob_caisse_001.lineart.crease_threshold = 0.0
_m = ob_caisse_001.modifiers.new('Subsurf', 'SUBSURF')
_m.uv_smooth = 'PRESERVE_CORNERS'
_m.quality = 2
_m.levels = 3
_m.show_only_control_edges = False
_m = ob_caisse_001.modifiers.new('Mirror', 'MIRROR')
_m.use_clip = True
_m.merge_threshold = 0.146
_m = ob_caisse_001.modifiers.new('Auto Smooth', 'NODES')
_m.node_group = ng_auto_smooth
_gi = [s.identifier for s in ng_auto_smooth.interface.items_tree if s.item_type == 'SOCKET' and s.in_out == 'INPUT']
_m[_gi[1]] = 0.5236  # Angle
ob_plane.location = (1.08, -2.461, 0.1668)
ob_plane.rotation_euler = (1.571, -4.266e-17, 1.571)
ob_plane.scale = (0.06309, 0.06309, 0.06309)
ob_plane.hide_viewport = True
ob_plane.hide_render = True
ob_plane.lineart.crease_threshold = 0.0
_m = ob_plane.modifiers.new('Subsurf', 'SUBSURF')
_m.uv_smooth = 'PRESERVE_CORNERS'
_m.quality = 2
_m.levels = 3
_m.show_only_control_edges = False
ob_parebrise.location = (0.0, -2.15, 1.202)
ob_parebrise.hide_viewport = True
ob_parebrise.lineart.crease_threshold = 0.0
_m = ob_parebrise.modifiers.new('Subsurf', 'SUBSURF')
_m.uv_smooth = 'PRESERVE_CORNERS'
_m.quality = 2
_m.levels = 3
_m.show_only_control_edges = False
_m = ob_parebrise.modifiers.new('Mirror', 'MIRROR')
_m.use_clip = True
_m.merge_threshold = 0.146
_m = ob_parebrise.modifiers.new('Auto Smooth', 'NODES')
_m.node_group = ng_auto_smooth
_gi = [s.identifier for s in ng_auto_smooth.interface.items_tree if s.item_type == 'SOCKET' and s.in_out == 'INPUT']
_m[_gi[1]] = 0.5236  # Angle
ob_capot.location = (0.0, -2.15, 1.202)
ob_capot.lineart.crease_threshold = 0.0
_m = ob_capot.modifiers.new('Mirror', 'MIRROR')
_m.use_clip = True
_m.merge_threshold = 0.146
_m = ob_capot.modifiers.new('Subsurf', 'SUBSURF')
_m.uv_smooth = 'PRESERVE_CORNERS'
_m.quality = 2
_m.levels = 5
_m.show_only_control_edges = False
_m = ob_capot.modifiers.new('Auto Smooth', 'NODES')
_m.node_group = ng_auto_smooth
_gi = [s.identifier for s in ng_auto_smooth.interface.items_tree if s.item_type == 'SOCKET' and s.in_out == 'INPUT']
_m[_gi[1]] = 0.5236  # Angle
ob_camera_001.location = (4.501, 6.589, 0.8643)
ob_camera_001.rotation_euler = (-2.038, 3.156, -6.7)
ob_camera_001.hide_viewport = True
ob_camera_001.lineart.crease_threshold = 0.0
ob_spoiler.location = (-0.02131, 0.9822, -0.7821)
ob_spoiler.hide_viewport = True
ob_spoiler.lineart.crease_threshold = 0.0
_m = ob_spoiler.modifiers.new('Mirror', 'MIRROR')
_m = ob_spoiler.modifiers.new('Subsurf', 'SUBSURF')
_m.uv_smooth = 'PRESERVE_CORNERS'
_m.levels = 2
_m.render_levels = 3
_m.show_only_control_edges = False
ob_passageroueavd.location = (0.0, -2.15, 1.202)
ob_passageroueavd.hide_viewport = True
ob_passageroueavd.lineart.crease_threshold = 0.0
_m = ob_passageroueavd.modifiers.new('Subsurf', 'SUBSURF')
_m.uv_smooth = 'PRESERVE_CORNERS'
_m.quality = 2
_m.levels = 3
_m.show_only_control_edges = False
ob_caisse.location = (0.0, -2.15, 1.202)
ob_caisse.lineart.crease_threshold = 0.0
_m = ob_caisse.modifiers.new('Mirror', 'MIRROR')
_m.use_clip = True
_m = ob_caisse.modifiers.new('Subsurf', 'SUBSURF')
_m.uv_smooth = 'PRESERVE_CORNERS'
_m.levels = 2
_m.render_levels = 3
_m.show_only_control_edges = False
_m = ob_caisse.modifiers.new('Auto Smooth', 'NODES')
_m.node_group = ng_auto_smooth
_gi = [s.identifier for s in ng_auto_smooth.interface.items_tree if s.item_type == 'SOCKET' and s.in_out == 'INPUT']
_m[_gi[1]] = 0.5236  # Angle
ob_hemi.location = (10.07, 2.169, 1.557)
ob_hemi.rotation_euler = (1.551, -0.7486, -4.144)
ob_hemi.hide_viewport = True
ob_hemi.lineart.crease_threshold = 0.0
ob_voilephoto.location = (-1.744, -2.215, -1.274)
ob_voilephoto.scale = (11.96, 11.96, 11.96)
ob_voilephoto.hide_viewport = True
ob_voilephoto.lineart.crease_threshold = 0.0
_m = ob_voilephoto.modifiers.new('Subsurf', 'SUBSURF')
_m.uv_smooth = 'PRESERVE_CORNERS'
_m.quality = 2
_m.levels = 3
_m.show_only_control_edges = False
ob_passageroueard.location = (0.9937, -3.03, -0.9402)
ob_passageroueard.rotation_euler = (1.571, -4.266e-17, 1.571)
ob_passageroueard.scale = (0.6119, 0.6119, 0.6119)
ob_passageroueard.hide_viewport = True
ob_passageroueard.lineart.crease_threshold = 0.0
_m = ob_passageroueard.modifiers.new('Subsurf', 'SUBSURF')
_m.uv_smooth = 'PRESERVE_CORNERS'
_m.quality = 2
_m.levels = 3
_m.show_only_control_edges = False
ob_beziercircle.location = (0.9937, -2.92, -0.2146)
ob_beziercircle.rotation_euler = (1.571, -4.266e-17, 1.571)
ob_beziercircle.hide_viewport = True
ob_beziercircle.hide_render = True
ob_beziercircle.lineart.crease_threshold = 0.0
ob_vitreported.location = (0.0, -2.15, 1.202)
ob_vitreported.hide_viewport = True
ob_vitreported.hide_render = True
ob_vitreported.lineart.crease_threshold = 0.0
_m = ob_vitreported.modifiers.new('Subsurf', 'SUBSURF')
_m.uv_smooth = 'PRESERVE_CORNERS'
_m.quality = 2
_m.levels = 2
_m.show_only_control_edges = False
ob_ported.location = (0.0, -2.15, 1.202)
ob_ported.hide_viewport = True
ob_ported.lineart.crease_threshold = 0.0
_m = ob_ported.modifiers.new('Subsurf', 'SUBSURF')
_m.show_render = False
_m.uv_smooth = 'PRESERVE_CORNERS'
_m.levels = 3
_m.render_levels = 3
_m.show_only_control_edges = False
ob_coffre.location = (0.0, -2.15, 1.202)
ob_coffre.hide_viewport = True
ob_coffre.lineart.crease_threshold = 0.0
_m = ob_coffre.modifiers.new('Mirror', 'MIRROR')
_m.use_clip = True
_m.merge_threshold = 0.133
ob_lamp.location = (3.934, 4.302, 3.333)
ob_lamp.rotation_euler = (0.9536, 0.4311, 2.435)
ob_lamp.lock_rotations_4d = False
ob_lamp.empty_display_type = 'ARROWS'
ob_lamp.color = (0.0, 0.0, 0.0, 0.0)
ob_lamp.lineart.crease_threshold = 0.0
ob_camera.location = (3.305, 5.791, -0.029)
ob_camera.rotation_euler = (1.554, 0.05249, 2.649)
ob_camera.lock_rotations_4d = False
ob_camera.empty_display_type = 'ARROWS'
ob_camera.color = (0.0, 0.0, 0.0, 0.0)
ob_camera.display_type = 'WIRE'
ob_camera.lineart.crease_threshold = 0.0
ob_caissesource.location = (-0.01229, -2.52, -0.381)
ob_caissesource.scale = (1.263, 1.0, 1.0)
ob_caissesource.hide_viewport = True
ob_caissesource.hide_render = True
ob_caissesource.lineart.crease_threshold = 0.0
_m = ob_caissesource.modifiers.new('Mirror', 'MIRROR')
_m.use_clip = True
_m.use_mirror_vertex_groups = False
_m.merge_threshold = 0.174
_m = ob_caissesource.modifiers.new('Subsurf', 'SUBSURF')
_m.uv_smooth = 'PRESERVE_CORNERS'
_m.quality = 2
_m.levels = 3
_m.show_only_control_edges = False

# ---- collection membership
col_collection_1.objects.link(ob_plane_001)
col_collection_1.objects.link(ob_phare)
col_collection_1.objects.link(ob_calandre_001)
col_collection_1.objects.link(ob_calandre)
col_collection_1.objects.link(ob_bavetteavt)
col_collection_1.objects.link(ob_spot)
col_collection_1.objects.link(ob_bavettear)
col_collection_1.objects.link(ob_montantvitre)
col_collection_1.objects.link(ob_caisse_002)
col_collection_1.objects.link(ob_caisse_001)
col_collection_1.objects.link(ob_plane)
col_collection_1.objects.link(ob_parebrise)
col_collection_1.objects.link(ob_capot)
col_collection_1.objects.link(ob_camera_001)
col_collection_1.objects.link(ob_spoiler)
col_collection_1.objects.link(ob_passageroueavd)
col_collection_1.objects.link(ob_caisse)
col_collection_1.objects.link(ob_hemi)
col_collection_1.objects.link(ob_voilephoto)
col_collection_1.objects.link(ob_passageroueard)
col_collection_1.objects.link(ob_beziercircle)
col_collection_1.objects.link(ob_vitreported)
col_collection_1.objects.link(ob_ported)
col_collection_1.objects.link(ob_coffre)
col_collection_1.objects.link(ob_lamp)
col_collection_1.objects.link(ob_camera)
col_collection_2.objects.link(ob_caissesource)

# ---- scene / render settings (as saved in the file)
scene.camera = ob_camera
scene.frame_start = 1; scene.frame_end = 250; scene.frame_set(0)
scene.render.engine = 'BLENDER_EEVEE_NEXT'
scene.render.image_settings.file_format = 'JPEG'
scene.render.image_settings.color_mode = 'RGB'
scene.render.image_settings.compression = 90
scene.render.resolution_percentage = 50
scene.render.dither_intensity = 0.0
scene.cycles.use_denoising = False
scene.cycles.samples = 10
scene.cycles.sampling_pattern = 'TABULATED_SOBOL'
scene.cycles.light_sampling_threshold = 0.0
scene.cycles.use_adaptive_sampling = False
scene.cycles.use_light_tree = False
scene.cycles.blur_glossy = 0.0
scene.cycles.volume_bounces = 1
scene.cycles.pixel_filter_type = 'GAUSSIAN'
scene.cycles.sample_clamp_indirect = 0.0
scene.view_settings.view_transform = 'Standard'
bpy.context.view_layer.update()
